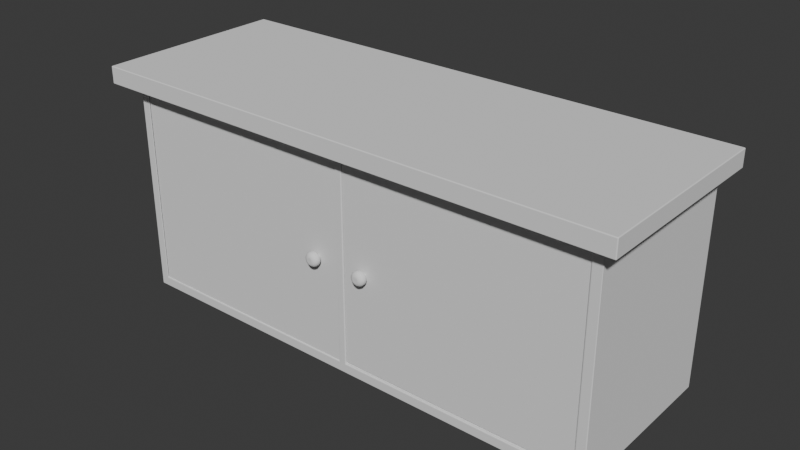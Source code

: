 # Source: CraftingStationBlockout.blend  (saved by Blender 4.2.66; exported with 4.5.12 LTS)
import bpy
from mathutils import Matrix  # noqa: F401  (used for matrix-valued properties, if any)

bpy.ops.wm.read_factory_settings(use_empty=True)
scene = bpy.context.scene
scene.name = 'Scene'

# ---- collections
col_collection = bpy.data.collections.new('Collection'); scene.collection.children.link(col_collection)

# ---- node groups
ng_smooth_by_angle = bpy.data.node_groups.new('Smooth by Angle', 'GeometryNodeTree')
_s = ng_smooth_by_angle.interface.new_socket(name='Mesh', in_out='OUTPUT', socket_type='NodeSocketGeometry')
_s = ng_smooth_by_angle.interface.new_socket(name='Mesh', in_out='INPUT', socket_type='NodeSocketGeometry')
_s = ng_smooth_by_angle.interface.new_socket(name='Angle', in_out='INPUT', socket_type='NodeSocketFloat')
_s.subtype = 'ANGLE'
_s.default_value = 0.5236
_s.min_value = 0.0
_s.max_value = 3.142
_s.description = 'Maximum face angle for smooth edges'
_s = ng_smooth_by_angle.interface.new_socket(name='Ignore Sharpness', in_out='INPUT', socket_type='NodeSocketBool')
_s.force_non_field = True
ng_smooth_by_angle.description = 'Set the sharpness of mesh edges based on the angle between the neighboring faces'
ng_smooth_by_angle.is_modifier = True
_N = ng_smooth_by_angle.nodes; _L = ng_smooth_by_angle.links
n0 = _N.new('GeometryNodeSetShadeSmooth'); n0.name = 'Set Shade Smooth'; n0.location = (120, -80)
n0.domain = 'EDGE'
n1 = _N.new('GeometryNodeSetShadeSmooth'); n1.name = 'Set Shade Smooth.001'; n1.location = (300, -80)
n2 = _N.new('NodeGroupOutput'); n2.name = 'Group Output'; n2.location = (480, -80)
n3 = _N.new('GeometryNodeInputMeshEdgeAngle'); n3.name = 'Edge Angle'; n3.location = (-440, -240)
n4 = _N.new('NodeGroupInput'); n4.name = 'Group Input'; n4.location = (-80, -80)
n5 = _N.new('GeometryNodeInputEdgeSmooth'); n5.name = 'Is Edge Smooth'; n5.location = (-260, -120)
n6 = _N.new('GeometryNodeInputShadeSmooth'); n6.name = 'Is Shade Smooth'; n6.location = (-440, -397)
n7 = _N.new('FunctionNodeCompare'); n7.name = 'Compare'; n7.location = (-260, -260)
n7.operation = 'LESS_EQUAL'
n7.inputs[6].default_value = (0.0, 0.0, 0.0, 0.0)
n7.inputs[7].default_value = (0.0, 0.0, 0.0, 0.0)
n8 = _N.new('FunctionNodeBooleanMath'); n8.name = 'Boolean Math.001'; n8.location = (-80, -260)
n9 = _N.new('NodeGroupInput'); n9.name = 'Group Input.001'; n9.location = (-440, -329)
n10 = _N.new('NodeGroupInput'); n10.name = 'Group Input.002'; n10.location = (-259, -189)
n11 = _N.new('FunctionNodeBooleanMath'); n11.name = 'Boolean Math'; n11.location = (-80, -149)
n11.operation = 'OR'
n12 = _N.new('FunctionNodeBooleanMath'); n12.name = 'Boolean Math.002'; n12.location = (-260, -380)
n12.operation = 'OR'
n13 = _N.new('NodeGroupInput'); n13.name = 'Group Input.003'; n13.location = (-440, -460)
_L.new(n3.outputs[0], n7.inputs[0])
_L.new(n1.outputs[0], n2.inputs[0])
_L.new(n9.outputs[1], n7.inputs[1])
_L.new(n7.outputs[0], n8.inputs[0])
_L.new(n4.outputs[0], n0.inputs[0])
_L.new(n0.outputs[0], n1.inputs[0])
_L.new(n8.outputs[0], n0.inputs[2])
_L.new(n10.outputs[2], n11.inputs[1])
_L.new(n5.outputs[0], n11.inputs[0])
_L.new(n11.outputs[0], n0.inputs[1])
_L.new(n13.outputs[2], n12.inputs[1])
_L.new(n6.outputs[0], n12.inputs[0])
_L.new(n12.outputs[0], n8.inputs[1])
n2.is_active_output = True

# ---- world
world_world = bpy.data.worlds.new('World'); scene.world = world_world
world_world.use_nodes = True; world_world.node_tree.nodes.clear()
_N = world_world.node_tree.nodes; _L = world_world.node_tree.links
n0 = _N.new('ShaderNodeOutputWorld'); n0.name = 'World Output'; n0.location = (300, 300)
n1 = _N.new('ShaderNodeBackground'); n1.name = 'Background'; n1.location = (10, 300)
n1.inputs[0].default_value = (0.05088, 0.05088, 0.05088, 1.0)
_L.new(n1.outputs[0], n0.inputs[0])
n0.is_active_output = True
world_world.color = (0.05088, 0.05088, 0.05088)
world_world.sun_shadow_jitter_overblur = 0.0

# ---- meshes
me_craftingstation = bpy.data.meshes.new('CraftingStation')
me_craftingstation.from_pydata([(-1.115, 0.04567, 0.4126), (-1.16, 1.086, 0.4126), (-1.16, -1.803e-08, -0.4126), (-1.16, 1.086, -0.4126), (1.115, 0.04567, 0.4126), (1.16, 1.086, 0.4126), (1.16, -1.803e-08, -0.4126), (1.16, 1.086, -0.4126), (-1.115, 0.9592, 0.4126), (-1.16, 1.005, -0.4126), (1.16, 1.005, -0.4126), (1.115, 0.9592, 0.4126), (-1.16, 1.005, 0.4956), (-1.16, 1.086, 0.4956), (1.16, 1.086, 0.4956), (1.16, 1.005, 0.4956), (1.16, 1.005, 0.4126), (1.16, 1.803e-08, 0.4126), (-1.16, 1.803e-08, 0.4126), (-1.16, 1.005, 0.4126), (-1.127, 0.0495, 0.3975), (1.103, 0.0495, 0.3975), (-1.127, 0.9631, 0.3975), (1.103, 0.9631, 0.3975), (0.01554, -1.803e-08, -0.4126), (-0.01894, -1.803e-08, -0.4126), (-0.01894, 1.086, -0.4126), (0.01554, 1.086, -0.4126), (-0.01894, 1.803e-08, 0.4126), (0.01554, 1.803e-08, 0.4126), (0.01554, 1.086, 0.4126), (-0.01894, 1.086, 0.4126), (0.01554, 1.005, 0.4126), (-0.01894, 1.005, 0.4126), (-0.01894, 1.005, -0.4126), (0.01554, 1.005, -0.4126), (0.01554, 1.086, 0.4956), (-0.01894, 1.086, 0.4956), (0.01554, 1.005, 0.4956), (-0.01894, 1.005, 0.4956), (-0.01894, 0.04567, 0.4126), (0.01554, 0.04567, 0.4126), (0.01554, 0.9592, 0.4126), (-0.01894, 0.9592, 0.4126), (-0.01894, 0.0495, 0.3975), (0.01554, 0.0495, 0.3975), (0.01554, 0.9631, 0.3975), (-0.01894, 0.9631, 0.3975), (-1.244, 1.005, 0.4956), (-1.244, 1.005, 0.4126), (-1.244, 1.086, 0.4126), (-1.244, 1.086, -0.4126), (1.244, 1.086, -0.4126), (1.244, 1.086, 0.4126), (1.244, 1.005, 0.4126), (1.244, 1.005, 0.4956), (1.244, 1.005, -0.4126), (-1.244, 1.005, -0.4126), (-1.244, 1.086, 0.4956), (1.244, 1.086, 0.4956), (-0.1233, 0.5149, 0.4002), (-0.1216, 0.5148, 0.4002), (-0.12, 0.5143, 0.4002), (-0.1185, 0.5135, 0.4002), (-0.1172, 0.5124, 0.4002), (-0.1161, 0.5111, 0.4002), (-0.1153, 0.5096, 0.4002), (-0.1148, 0.508, 0.4002), (-0.1146, 0.5063, 0.4002), (-0.1148, 0.5046, 0.4002), (-0.1153, 0.503, 0.4002), (-0.1161, 0.5015, 0.4002), (-0.1172, 0.5002, 0.4002), (-0.1185, 0.4991, 0.4002), (-0.12, 0.4983, 0.4002), (-0.1216, 0.4978, 0.4002), (-0.1233, 0.4976, 0.4002), (-0.125, 0.4978, 0.4002), (-0.1266, 0.4983, 0.4002), (-0.1281, 0.4991, 0.4002), (-0.1294, 0.5002, 0.4002), (-0.1305, 0.5015, 0.4002), (-0.1313, 0.503, 0.4002), (-0.1318, 0.5046, 0.4002), (-0.1319, 0.5063, 0.4002), (-0.1318, 0.508, 0.4002), (-0.1313, 0.5096, 0.4002), (-0.1305, 0.5111, 0.4002), (-0.1294, 0.5124, 0.4002), (-0.1323, 0.5281, 0.457), (-0.1281, 0.5135, 0.4002), (-0.1266, 0.5143, 0.4002), (-0.125, 0.5148, 0.4002), (-0.1233, 0.5149, 0.4256), (-0.1216, 0.5148, 0.4256), (-0.12, 0.5143, 0.4256), (-0.1185, 0.5135, 0.4256), (-0.1172, 0.5124, 0.4256), (-0.1161, 0.5111, 0.4256), (-0.1153, 0.5096, 0.4256), (-0.1148, 0.508, 0.4256), (-0.1146, 0.5063, 0.4256), (-0.1148, 0.5046, 0.4256), (-0.1153, 0.503, 0.4256), (-0.1161, 0.5015, 0.4256), (-0.1172, 0.5002, 0.4256), (-0.1185, 0.4991, 0.4256), (-0.12, 0.4983, 0.4256), (-0.1216, 0.4978, 0.4256), (-0.1233, 0.4976, 0.4256), (-0.125, 0.4978, 0.4256), (-0.1266, 0.4983, 0.4256), (-0.1281, 0.4991, 0.4256), (-0.1294, 0.5002, 0.4256), (-0.1305, 0.5015, 0.4256), (-0.1313, 0.503, 0.4256), (-0.1318, 0.5046, 0.4256), (-0.1319, 0.5063, 0.4256), (-0.1318, 0.508, 0.4256), (-0.1313, 0.5096, 0.4256), (-0.1305, 0.5111, 0.4256), (-0.1294, 0.5124, 0.4256), (-0.1281, 0.5135, 0.4256), (-0.1266, 0.5143, 0.4256), (-0.125, 0.5148, 0.4256), (-0.117, 0.5378, 0.4451), (-0.1233, 0.5384, 0.4451), (-0.111, 0.536, 0.4451), (-0.1054, 0.533, 0.4451), (-0.1005, 0.529, 0.4451), (-0.09652, 0.5242, 0.4451), (-0.09355, 0.5186, 0.4451), (-0.09172, 0.5126, 0.4451), (-0.0911, 0.5063, 0.4451), (-0.09172, 0.5, 0.4451), (-0.09355, 0.494, 0.4451), (-0.09652, 0.4884, 0.4451), (-0.1005, 0.4835, 0.4451), (-0.1054, 0.4795, 0.4451), (-0.111, 0.4766, 0.4451), (-0.117, 0.4747, 0.4451), (-0.1233, 0.4741, 0.4451), (-0.1295, 0.4747, 0.4451), (-0.1356, 0.4766, 0.4451), (-0.1411, 0.4795, 0.4451), (-0.146, 0.4835, 0.4451), (-0.15, 0.4884, 0.4451), (-0.153, 0.494, 0.4451), (-0.1548, 0.5, 0.4451), (-0.1554, 0.5063, 0.4451), (-0.1548, 0.5126, 0.4451), (-0.153, 0.5186, 0.4451), (-0.15, 0.5242, 0.4451), (-0.146, 0.529, 0.4451), (-0.1411, 0.533, 0.4451), (-0.1356, 0.536, 0.4451), (-0.1295, 0.5378, 0.4451), (-0.1291, 0.5203, 0.4614), (-0.1212, 0.5166, 0.4614), (-0.1192, 0.516, 0.4614), (-0.1342, 0.5326, 0.4527), (-0.1174, 0.515, 0.4614), (-0.1158, 0.5137, 0.4614), (-0.1145, 0.5121, 0.4614), (-0.1135, 0.5103, 0.4614), (-0.1129, 0.5083, 0.4614), (-0.1127, 0.5063, 0.4614), (-0.1129, 0.5042, 0.4614), (-0.1135, 0.5022, 0.4614), (-0.1145, 0.5004, 0.4614), (-0.1158, 0.4988, 0.4614), (-0.1174, 0.4975, 0.4614), (-0.1192, 0.4965, 0.4614), (-0.1212, 0.4959, 0.4614), (-0.1233, 0.4957, 0.4614), (-0.1253, 0.4959, 0.4614), (-0.1273, 0.4965, 0.4614), (-0.1291, 0.4975, 0.4614), (-0.1307, 0.4988, 0.4614), (-0.132, 0.5004, 0.4614), (-0.133, 0.5022, 0.4614), (-0.1336, 0.5042, 0.4614), (-0.1338, 0.5063, 0.4614), (-0.1336, 0.5083, 0.4614), (-0.133, 0.5103, 0.4614), (-0.132, 0.5121, 0.4614), (-0.1307, 0.5137, 0.4614), (-0.1291, 0.515, 0.4614), (-0.1273, 0.516, 0.4614), (-0.1253, 0.5166, 0.4614), (-0.147, 0.4905, 0.4527), (-0.1031, 0.4861, 0.4527), (-0.1074, 0.53, 0.4527), (-0.1391, 0.53, 0.4527), (-0.1434, 0.4861, 0.4527), (-0.09959, 0.4905, 0.4527), (-0.1124, 0.5326, 0.4527), (-0.1434, 0.5264, 0.4527), (-0.1391, 0.4826, 0.4527), (-0.09533, 0.5007, 0.4527), (-0.09696, 0.4954, 0.4527), (-0.1496, 0.5172, 0.4527), (-0.147, 0.5221, 0.4527), (-0.1233, 0.5348, 0.4527), (-0.1177, 0.5342, 0.4527), (-0.1288, 0.4783, 0.4527), (-0.1342, 0.48, 0.4527), (-0.1031, 0.5264, 0.4527), (-0.09959, 0.5221, 0.4527), (-0.09696, 0.5172, 0.4527), (-0.09533, 0.5118, 0.4527), (-0.09479, 0.5063, 0.4527), (-0.1074, 0.4826, 0.4527), (-0.1124, 0.48, 0.4527), (-0.1177, 0.4783, 0.4527), (-0.1233, 0.4778, 0.4527), (-0.1496, 0.4954, 0.4527), (-0.1512, 0.5007, 0.4527), (-0.1518, 0.5063, 0.4527), (-0.1512, 0.5118, 0.4527), (-0.1288, 0.5342, 0.4527), (-0.1429, 0.4932, 0.457), (-0.1066, 0.4896, 0.457), (-0.1102, 0.5259, 0.457), (-0.1364, 0.5259, 0.457), (-0.1399, 0.4896, 0.457), (-0.1037, 0.4932, 0.457), (-0.1143, 0.5281, 0.457), (-0.1399, 0.5229, 0.457), (-0.1364, 0.4867, 0.457), (-0.1002, 0.5017, 0.457), (-0.1015, 0.4973, 0.457), (-0.145, 0.5153, 0.457), (-0.1429, 0.5194, 0.457), (-0.1233, 0.5298, 0.457), (-0.1187, 0.5294, 0.457), (-0.1279, 0.4832, 0.457), (-0.1323, 0.4845, 0.457), (-0.1066, 0.5229, 0.457), (-0.1037, 0.5194, 0.457), (-0.1015, 0.5153, 0.457), (-0.1002, 0.5109, 0.457), (-0.0997, 0.5063, 0.457), (-0.1102, 0.4867, 0.457), (-0.1143, 0.4845, 0.457), (-0.1187, 0.4832, 0.457), (-0.1233, 0.4827, 0.457), (-0.145, 0.4973, 0.457), (-0.1464, 0.5017, 0.457), (-0.1468, 0.5063, 0.457), (-0.1464, 0.5109, 0.457), (-0.1279, 0.5294, 0.457), (-0.1233, 0.5168, 0.4614), (-0.1359, 0.4978, 0.4614), (-0.1125, 0.4955, 0.4614), (-0.1148, 0.5189, 0.4614), (-0.1317, 0.5189, 0.4614), (-0.134, 0.4955, 0.4614), (-0.1106, 0.4978, 0.4614), (-0.1174, 0.5203, 0.4614), (-0.134, 0.517, 0.4614), (-0.1317, 0.4936, 0.4614), (-0.1083, 0.5033, 0.4614), (-0.1092, 0.5005, 0.4614), (-0.1373, 0.5121, 0.4614), (-0.1359, 0.5147, 0.4614), (-0.1233, 0.5215, 0.4614), (-0.1203, 0.5212, 0.4614), (-0.1262, 0.4914, 0.4614), (-0.1291, 0.4922, 0.4614), (-0.1125, 0.517, 0.4614), (-0.1106, 0.5147, 0.4614), (-0.1092, 0.5121, 0.4614), (-0.1083, 0.5092, 0.4614), (-0.1081, 0.5063, 0.4614), (-0.1148, 0.4936, 0.4614), (-0.1174, 0.4922, 0.4614), (-0.1203, 0.4914, 0.4614), (-0.1233, 0.4911, 0.4614), (-0.1373, 0.5005, 0.4614), (-0.1382, 0.5033, 0.4614), (-0.1385, 0.5063, 0.4614), (-0.1382, 0.5092, 0.4614), (-0.1262, 0.5212, 0.4614), (-0.1233, 0.5384, 0.4323), (-0.1233, 0.5342, 0.4256), (-0.1233, 0.537, 0.4288), (-0.1178, 0.5336, 0.4256), (-0.117, 0.5378, 0.4323), (-0.1173, 0.5364, 0.4288), (-0.1126, 0.532, 0.4256), (-0.111, 0.536, 0.4323), (-0.1115, 0.5347, 0.4288), (-0.1078, 0.5295, 0.4256), (-0.1054, 0.533, 0.4323), (-0.1062, 0.5318, 0.4288), (-0.1036, 0.526, 0.4256), (-0.1005, 0.529, 0.4323), (-0.1015, 0.528, 0.4288), (-0.1001, 0.5218, 0.4256), (-0.09652, 0.5242, 0.4323), (-0.09771, 0.5234, 0.4288), (-0.0975, 0.5169, 0.4256), (-0.09355, 0.5186, 0.4323), (-0.09487, 0.518, 0.4288), (-0.09592, 0.5117, 0.4256), (-0.09172, 0.5126, 0.4323), (-0.09312, 0.5123, 0.4288), (-0.09538, 0.5063, 0.4256), (-0.0911, 0.5063, 0.4323), (-0.09253, 0.5063, 0.4288), (-0.09592, 0.5008, 0.4256), (-0.09172, 0.5, 0.4323), (-0.09312, 0.5003, 0.4288), (-0.0975, 0.4956, 0.4256), (-0.09355, 0.494, 0.4323), (-0.09487, 0.4945, 0.4288), (-0.1001, 0.4908, 0.4256), (-0.09652, 0.4884, 0.4323), (-0.09771, 0.4892, 0.4288), (-0.1036, 0.4866, 0.4256), (-0.1005, 0.4835, 0.4323), (-0.1015, 0.4845, 0.4288), (-0.1078, 0.4831, 0.4256), (-0.1054, 0.4795, 0.4323), (-0.1062, 0.4807, 0.4288), (-0.1126, 0.4805, 0.4256), (-0.111, 0.4766, 0.4323), (-0.1115, 0.4779, 0.4288), (-0.1178, 0.4789, 0.4256), (-0.117, 0.4747, 0.4323), (-0.1173, 0.4761, 0.4288), (-0.1233, 0.4784, 0.4256), (-0.1233, 0.4741, 0.4323), (-0.1233, 0.4755, 0.4288), (-0.1287, 0.4789, 0.4256), (-0.1295, 0.4747, 0.4323), (-0.1293, 0.4761, 0.4288), (-0.1339, 0.4805, 0.4256), (-0.1356, 0.4766, 0.4323), (-0.135, 0.4779, 0.4288), (-0.1388, 0.4831, 0.4256), (-0.1411, 0.4795, 0.4323), (-0.1404, 0.4807, 0.4288), (-0.143, 0.4866, 0.4256), (-0.146, 0.4835, 0.4323), (-0.145, 0.4845, 0.4288), (-0.1465, 0.4908, 0.4256), (-0.15, 0.4884, 0.4323), (-0.1488, 0.4892, 0.4288), (-0.149, 0.4956, 0.4256), (-0.153, 0.494, 0.4323), (-0.1517, 0.4945, 0.4288), (-0.1506, 0.5008, 0.4256), (-0.1548, 0.5, 0.4323), (-0.1534, 0.5003, 0.4288), (-0.1512, 0.5063, 0.4256), (-0.1554, 0.5063, 0.4323), (-0.154, 0.5063, 0.4288), (-0.1506, 0.5117, 0.4256), (-0.1548, 0.5126, 0.4323), (-0.1534, 0.5123, 0.4288), (-0.149, 0.5169, 0.4256), (-0.153, 0.5186, 0.4323), (-0.1517, 0.518, 0.4288), (-0.1465, 0.5218, 0.4256), (-0.15, 0.5242, 0.4323), (-0.1488, 0.5234, 0.4288), (-0.143, 0.526, 0.4256), (-0.146, 0.529, 0.4323), (-0.145, 0.528, 0.4288), (-0.1388, 0.5295, 0.4256), (-0.1411, 0.533, 0.4323), (-0.1404, 0.5318, 0.4288), (-0.1339, 0.532, 0.4256), (-0.1356, 0.536, 0.4323), (-0.135, 0.5347, 0.4288), (-0.1287, 0.5336, 0.4256), (-0.1295, 0.5378, 0.4323), (-0.1293, 0.5364, 0.4288), (-1.119, 0.04543, 0.408), (-1.119, 0.9591, 0.408), (-0.01776, 0.04543, 0.408), (-0.01776, 0.9591, 0.408), (-1.119, 0.04543, 0.3869), (-1.119, 0.9591, 0.3869), (-0.01776, 0.9591, 0.3869), (-0.01776, 0.04543, 0.3869), (0.1219, 0.5149, 0.4002), (0.1202, 0.5148, 0.4002), (0.1186, 0.5143, 0.4002), (0.1171, 0.5135, 0.4002), (0.1158, 0.5124, 0.4002), (0.1147, 0.5111, 0.4002), (0.1139, 0.5096, 0.4002), (0.1134, 0.508, 0.4002), (0.1133, 0.5063, 0.4002), (0.1134, 0.5046, 0.4002), (0.1139, 0.503, 0.4002), (0.1147, 0.5015, 0.4002), (0.1158, 0.5002, 0.4002), (0.1171, 0.4991, 0.4002), (0.1186, 0.4983, 0.4002), (0.1202, 0.4978, 0.4002), (0.1219, 0.4976, 0.4002), (0.1236, 0.4978, 0.4002), (0.1252, 0.4983, 0.4002), (0.1267, 0.4991, 0.4002), (0.128, 0.5002, 0.4002), (0.1291, 0.5015, 0.4002), (0.1299, 0.503, 0.4002), (0.1304, 0.5046, 0.4002), (0.1305, 0.5063, 0.4002), (0.1304, 0.508, 0.4002), (0.1299, 0.5096, 0.4002), (0.1291, 0.5111, 0.4002), (0.128, 0.5124, 0.4002), (0.1309, 0.5281, 0.457), (0.1267, 0.5135, 0.4002), (0.1252, 0.5143, 0.4002), (0.1236, 0.5148, 0.4002), (0.1219, 0.5149, 0.4256), (0.1202, 0.5148, 0.4256), (0.1186, 0.5143, 0.4256), (0.1171, 0.5135, 0.4256), (0.1158, 0.5124, 0.4256), (0.1147, 0.5111, 0.4256), (0.1139, 0.5096, 0.4256), (0.1134, 0.508, 0.4256), (0.1133, 0.5063, 0.4256), (0.1134, 0.5046, 0.4256), (0.1139, 0.503, 0.4256), (0.1147, 0.5015, 0.4256), (0.1158, 0.5002, 0.4256), (0.1171, 0.4991, 0.4256), (0.1186, 0.4983, 0.4256), (0.1202, 0.4978, 0.4256), (0.1219, 0.4976, 0.4256), (0.1236, 0.4978, 0.4256), (0.1252, 0.4983, 0.4256), (0.1267, 0.4991, 0.4256), (0.128, 0.5002, 0.4256), (0.1291, 0.5015, 0.4256), (0.1299, 0.503, 0.4256), (0.1304, 0.5046, 0.4256), (0.1305, 0.5063, 0.4256), (0.1304, 0.508, 0.4256), (0.1299, 0.5096, 0.4256), (0.1291, 0.5111, 0.4256), (0.128, 0.5124, 0.4256), (0.1267, 0.5135, 0.4256), (0.1252, 0.5143, 0.4256), (0.1236, 0.5148, 0.4256), (0.1156, 0.5378, 0.4451), (0.1219, 0.5384, 0.4451), (0.1096, 0.536, 0.4451), (0.104, 0.533, 0.4451), (0.09915, 0.529, 0.4451), (0.09515, 0.5242, 0.4451), (0.09218, 0.5186, 0.4451), (0.09035, 0.5126, 0.4451), (0.08973, 0.5063, 0.4451), (0.09035, 0.5, 0.4451), (0.09218, 0.494, 0.4451), (0.09515, 0.4884, 0.4451), (0.09915, 0.4835, 0.4451), (0.104, 0.4795, 0.4451), (0.1096, 0.4766, 0.4451), (0.1156, 0.4747, 0.4451), (0.1219, 0.4741, 0.4451), (0.1282, 0.4747, 0.4451), (0.1342, 0.4766, 0.4451), (0.1398, 0.4795, 0.4451), (0.1447, 0.4835, 0.4451), (0.1487, 0.4884, 0.4451), (0.1516, 0.494, 0.4451), (0.1535, 0.5, 0.4451), (0.1541, 0.5063, 0.4451), (0.1535, 0.5126, 0.4451), (0.1516, 0.5186, 0.4451), (0.1487, 0.5242, 0.4451), (0.1447, 0.529, 0.4451), (0.1398, 0.533, 0.4451), (0.1342, 0.536, 0.4451), (0.1282, 0.5378, 0.4451), (0.1277, 0.5203, 0.4614), (0.1198, 0.5166, 0.4614), (0.1179, 0.516, 0.4614), (0.1328, 0.5326, 0.4527), (0.116, 0.515, 0.4614), (0.1144, 0.5137, 0.4614), (0.1131, 0.5121, 0.4614), (0.1122, 0.5103, 0.4614), (0.1116, 0.5083, 0.4614), (0.1114, 0.5063, 0.4614), (0.1116, 0.5042, 0.4614), (0.1122, 0.5022, 0.4614), (0.1131, 0.5004, 0.4614), (0.1144, 0.4988, 0.4614), (0.116, 0.4975, 0.4614), (0.1179, 0.4965, 0.4614), (0.1198, 0.4959, 0.4614), (0.1219, 0.4957, 0.4614), (0.124, 0.4959, 0.4614), (0.1259, 0.4965, 0.4614), (0.1278, 0.4975, 0.4614), (0.1294, 0.4988, 0.4614), (0.1307, 0.5004, 0.4614), (0.1316, 0.5022, 0.4614), (0.1322, 0.5042, 0.4614), (0.1324, 0.5063, 0.4614), (0.1322, 0.5083, 0.4614), (0.1316, 0.5103, 0.4614), (0.1307, 0.5121, 0.4614), (0.1294, 0.5137, 0.4614), (0.1278, 0.515, 0.4614), (0.1259, 0.516, 0.4614), (0.124, 0.5166, 0.4614), (0.1456, 0.4905, 0.4527), (0.1018, 0.4861, 0.4527), (0.1061, 0.53, 0.4527), (0.1377, 0.53, 0.4527), (0.142, 0.4861, 0.4527), (0.09822, 0.4905, 0.4527), (0.111, 0.5326, 0.4527), (0.142, 0.5264, 0.4527), (0.1377, 0.4826, 0.4527), (0.09396, 0.5007, 0.4527), (0.09558, 0.4954, 0.4527), (0.1482, 0.5172, 0.4527), (0.1456, 0.5221, 0.4527), (0.1219, 0.5348, 0.4527), (0.1163, 0.5342, 0.4527), (0.1275, 0.4783, 0.4527), (0.1328, 0.48, 0.4527), (0.1018, 0.5264, 0.4527), (0.09822, 0.5221, 0.4527), (0.09558, 0.5172, 0.4527), (0.09396, 0.5118, 0.4527), (0.09342, 0.5063, 0.4527), (0.1061, 0.4826, 0.4527), (0.111, 0.48, 0.4527), (0.1163, 0.4783, 0.4527), (0.1219, 0.4778, 0.4527), (0.1482, 0.4954, 0.4527), (0.1498, 0.5007, 0.4527), (0.1504, 0.5063, 0.4527), (0.1498, 0.5118, 0.4527), (0.1275, 0.5342, 0.4527), (0.1415, 0.4932, 0.457), (0.1052, 0.4896, 0.457), (0.1088, 0.5259, 0.457), (0.135, 0.5259, 0.457), (0.1386, 0.4896, 0.457), (0.1023, 0.4932, 0.457), (0.1129, 0.5281, 0.457), (0.1386, 0.5229, 0.457), (0.135, 0.4867, 0.457), (0.09878, 0.5017, 0.457), (0.1001, 0.4973, 0.457), (0.1437, 0.5153, 0.457), (0.1415, 0.5194, 0.457), (0.1219, 0.5298, 0.457), (0.1173, 0.5294, 0.457), (0.1265, 0.4832, 0.457), (0.1309, 0.4845, 0.457), (0.1052, 0.5229, 0.457), (0.1023, 0.5194, 0.457), (0.1001, 0.5153, 0.457), (0.09878, 0.5109, 0.457), (0.09833, 0.5063, 0.457), (0.1088, 0.4867, 0.457), (0.1129, 0.4845, 0.457), (0.1173, 0.4832, 0.457), (0.1219, 0.4827, 0.457), (0.1437, 0.4973, 0.457), (0.145, 0.5017, 0.457), (0.1455, 0.5063, 0.457), (0.145, 0.5109, 0.457), (0.1265, 0.5294, 0.457), (0.1219, 0.5168, 0.4614), (0.1346, 0.4978, 0.4614), (0.1111, 0.4955, 0.4614), (0.1134, 0.5189, 0.4614), (0.1304, 0.5189, 0.4614), (0.1327, 0.4955, 0.4614), (0.1092, 0.4978, 0.4614), (0.1161, 0.5203, 0.4614), (0.1327, 0.517, 0.4614), (0.1304, 0.4936, 0.4614), (0.107, 0.5033, 0.4614), (0.1078, 0.5005, 0.4614), (0.136, 0.5121, 0.4614), (0.1346, 0.5147, 0.4614), (0.1219, 0.5215, 0.4614), (0.1189, 0.5212, 0.4614), (0.1249, 0.4914, 0.4614), (0.1277, 0.4922, 0.4614), (0.1111, 0.517, 0.4614), (0.1092, 0.5147, 0.4614), (0.1078, 0.5121, 0.4614), (0.107, 0.5092, 0.4614), (0.1067, 0.5063, 0.4614), (0.1134, 0.4936, 0.4614), (0.1161, 0.4922, 0.4614), (0.1189, 0.4914, 0.4614), (0.1219, 0.4911, 0.4614), (0.136, 0.5005, 0.4614), (0.1368, 0.5033, 0.4614), (0.1371, 0.5063, 0.4614), (0.1368, 0.5092, 0.4614), (0.1249, 0.5212, 0.4614), (0.1219, 0.5384, 0.4323), (0.1219, 0.5342, 0.4256), (0.1219, 0.537, 0.4288), (0.1165, 0.5336, 0.4256), (0.1156, 0.5378, 0.4323), (0.1159, 0.5364, 0.4288), (0.1112, 0.532, 0.4256), (0.1096, 0.536, 0.4323), (0.1101, 0.5347, 0.4288), (0.1064, 0.5295, 0.4256), (0.104, 0.533, 0.4323), (0.1048, 0.5318, 0.4288), (0.1022, 0.526, 0.4256), (0.09915, 0.529, 0.4323), (0.1002, 0.528, 0.4288), (0.09871, 0.5218, 0.4256), (0.09515, 0.5242, 0.4323), (0.09634, 0.5234, 0.4288), (0.09613, 0.5169, 0.4256), (0.09218, 0.5186, 0.4323), (0.0935, 0.518, 0.4288), (0.09455, 0.5117, 0.4256), (0.09035, 0.5126, 0.4323), (0.09175, 0.5123, 0.4288), (0.09401, 0.5063, 0.4256), (0.08973, 0.5063, 0.4323), (0.09116, 0.5063, 0.4288), (0.09455, 0.5008, 0.4256), (0.09035, 0.5, 0.4323), (0.09175, 0.5003, 0.4288), (0.09613, 0.4956, 0.4256), (0.09218, 0.494, 0.4323), (0.0935, 0.4945, 0.4288), (0.09871, 0.4908, 0.4256), (0.09515, 0.4884, 0.4323), (0.09634, 0.4892, 0.4288), (0.1022, 0.4866, 0.4256), (0.09915, 0.4835, 0.4323), (0.1002, 0.4845, 0.4288), (0.1064, 0.4831, 0.4256), (0.104, 0.4795, 0.4323), (0.1048, 0.4807, 0.4288), (0.1112, 0.4805, 0.4256), (0.1096, 0.4766, 0.4323), (0.1101, 0.4779, 0.4288), (0.1165, 0.4789, 0.4256), (0.1156, 0.4747, 0.4323), (0.1159, 0.4761, 0.4288), (0.1219, 0.4784, 0.4256), (0.1219, 0.4741, 0.4323), (0.1219, 0.4755, 0.4288), (0.1273, 0.4789, 0.4256), (0.1282, 0.4747, 0.4323), (0.1279, 0.4761, 0.4288), (0.1326, 0.4805, 0.4256), (0.1342, 0.4766, 0.4323), (0.1337, 0.4779, 0.4288), (0.1374, 0.4831, 0.4256), (0.1398, 0.4795, 0.4323), (0.139, 0.4807, 0.4288), (0.1416, 0.4866, 0.4256), (0.1447, 0.4835, 0.4323), (0.1436, 0.4845, 0.4288), (0.1451, 0.4908, 0.4256), (0.1487, 0.4884, 0.4323), (0.1475, 0.4892, 0.4288), (0.1477, 0.4956, 0.4256), (0.1516, 0.494, 0.4323), (0.1503, 0.4945, 0.4288), (0.1493, 0.5008, 0.4256), (0.1535, 0.5, 0.4323), (0.1521, 0.5003, 0.4288), (0.1498, 0.5063, 0.4256), (0.1541, 0.5063, 0.4323), (0.1526, 0.5063, 0.4288), (0.1493, 0.5117, 0.4256), (0.1535, 0.5126, 0.4323), (0.1521, 0.5123, 0.4288), (0.1477, 0.5169, 0.4256), (0.1516, 0.5186, 0.4323), (0.1503, 0.518, 0.4288), (0.1451, 0.5218, 0.4256), (0.1487, 0.5242, 0.4323), (0.1475, 0.5234, 0.4288), (0.1416, 0.526, 0.4256), (0.1447, 0.529, 0.4323), (0.1436, 0.528, 0.4288), (0.1374, 0.5295, 0.4256), (0.1398, 0.533, 0.4323), (0.139, 0.5318, 0.4288), (0.1326, 0.532, 0.4256), (0.1342, 0.536, 0.4323), (0.1337, 0.5347, 0.4288), (0.1273, 0.5336, 0.4256), (0.1282, 0.5378, 0.4323), (0.1279, 0.5364, 0.4288), (1.118, 0.0535, 0.408), (1.118, 0.9591, 0.408), (0.01639, 0.0535, 0.408), (0.01639, 0.9591, 0.408), (1.118, 0.0535, 0.3869), (1.118, 0.9591, 0.3869), (0.01639, 0.9591, 0.3869), (0.01639, 0.0535, 0.3869)], [], [(24, 6, 17, 29), (26, 3, 1, 31), (6, 10, 16, 17), (24, 35, 10, 6), (18, 19, 9, 2), (32, 16, 15, 38), (39, 37, 13, 12), (31, 1, 13, 37), (11, 4, 17, 16), (40, 0, 18, 28), (0, 8, 19, 18), (42, 11, 16, 32), (8, 0, 20, 22), (4, 11, 23, 21), (43, 8, 22, 47), (41, 4, 21, 45), (47, 22, 20, 44), (23, 46, 45, 21), (40, 41, 42, 43), (0, 40, 44, 20), (40, 43, 47, 44), (11, 42, 46, 23), (41, 45, 46, 42), (8, 43, 33, 19), (43, 42, 32, 33), (4, 41, 29, 17), (41, 40, 28, 29), (5, 30, 36, 14), (30, 31, 37, 36), (15, 14, 36, 38), (38, 36, 37, 39), (27, 35, 34, 26), (7, 10, 35, 27), (19, 33, 39, 12), (33, 32, 38, 39), (2, 9, 34, 25), (25, 34, 35, 24), (7, 27, 30, 5), (27, 26, 31, 30), (2, 25, 28, 18), (25, 24, 29, 28), (3, 9, 57, 51), (14, 15, 55, 59), (26, 34, 9, 3), (13, 1, 50, 58), (1, 3, 51, 50), (59, 55, 54, 53), (53, 54, 56, 52), (49, 50, 51, 57), (48, 58, 50, 49), (15, 16, 54, 55), (5, 14, 59, 53), (9, 19, 49, 57), (12, 13, 58, 48), (19, 12, 48, 49), (7, 5, 53, 52), (16, 10, 56, 54), (10, 7, 52, 56), (333, 141, 142, 336), (336, 142, 143, 339), (137, 136, 195, 191), (112, 111, 338, 341), (150, 149, 218, 219), (136, 135, 200, 195), (339, 143, 144, 342), (149, 148, 217, 218), (342, 144, 145, 345), (135, 134, 199, 200), (345, 145, 146, 348), (148, 147, 216, 217), (134, 133, 211, 199), (348, 146, 147, 351), (147, 146, 190, 216), (351, 147, 148, 354), (133, 132, 210, 211), (354, 148, 149, 357), (146, 145, 194, 190), (132, 131, 209, 210), (357, 149, 150, 360), (145, 144, 198, 194), (360, 150, 151, 363), (131, 130, 208, 209), (363, 151, 152, 366), (95, 94, 287, 290), (144, 143, 206, 198), (366, 152, 153, 369), (126, 156, 220, 203), (130, 129, 207, 208), (288, 125, 127, 291), (143, 142, 205, 206), (60, 61, 62, 63, 64, 65, 66, 67, 68, 69, 70, 71, 72, 73, 74, 75, 76, 77, 78, 79, 80, 81, 82, 83, 84, 85, 86, 87, 88, 90, 91, 92), (92, 124, 93, 60), (91, 123, 124, 92), (90, 122, 123, 91), (88, 121, 122, 90), (87, 120, 121, 88), (86, 119, 120, 87), (85, 118, 119, 86), (84, 117, 118, 85), (83, 116, 117, 84), (82, 115, 116, 83), (81, 114, 115, 82), (80, 113, 114, 81), (79, 112, 113, 80), (78, 111, 112, 79), (77, 110, 111, 78), (76, 109, 110, 77), (75, 108, 109, 76), (74, 107, 108, 75), (73, 106, 107, 74), (72, 105, 106, 73), (71, 104, 105, 72), (70, 103, 104, 71), (69, 102, 103, 70), (68, 101, 102, 69), (67, 100, 101, 68), (66, 99, 100, 67), (65, 98, 99, 66), (64, 97, 98, 65), (63, 96, 97, 64), (62, 95, 96, 63), (61, 94, 95, 62), (60, 93, 94, 61), (378, 156, 126, 284), (96, 95, 290, 293), (294, 128, 129, 297), (97, 96, 293, 296), (98, 97, 296, 299), (99, 98, 299, 302), (100, 99, 302, 305), (101, 100, 305, 308), (102, 101, 308, 311), (103, 102, 311, 314), (104, 103, 314, 317), (105, 104, 317, 320), (106, 105, 320, 323), (107, 106, 323, 326), (108, 107, 326, 329), (109, 108, 329, 332), (110, 109, 332, 335), (111, 110, 335, 338), (113, 112, 341, 344), (114, 113, 344, 347), (115, 114, 347, 350), (116, 115, 350, 353), (117, 116, 353, 356), (118, 117, 356, 359), (119, 118, 359, 362), (120, 119, 362, 365), (121, 120, 365, 368), (122, 121, 368, 371), (372, 154, 155, 375), (123, 122, 371, 374), (124, 123, 374, 377), (94, 93, 285, 287), (156, 155, 160, 220), (330, 140, 141, 333), (129, 128, 192, 207), (142, 141, 215, 205), (327, 139, 140, 330), (155, 154, 193, 160), (324, 138, 139, 327), (128, 127, 196, 192), (321, 137, 138, 324), (141, 140, 214, 215), (154, 153, 197, 193), (318, 136, 137, 321), (127, 125, 204, 196), (315, 135, 136, 318), (312, 134, 135, 315), (140, 139, 213, 214), (153, 152, 202, 197), (309, 133, 134, 312), (139, 138, 212, 213), (306, 132, 133, 309), (303, 131, 132, 306), (152, 151, 201, 202), (284, 126, 125, 288), (125, 126, 203, 204), (300, 130, 131, 303), (138, 137, 191, 212), (297, 129, 130, 300), (375, 155, 156, 378), (291, 127, 128, 294), (151, 150, 219, 201), (369, 153, 154, 372), (179, 180, 279, 253), (217, 216, 247, 248), (199, 211, 242, 230), (216, 190, 221, 247), (211, 210, 241, 242), (190, 194, 225, 221), (210, 209, 240, 241), (194, 198, 229, 225), (209, 208, 239, 240), (198, 206, 237, 229), (203, 220, 251, 234), (208, 207, 238, 239), (206, 205, 236, 237), (220, 160, 89, 251), (207, 192, 223, 238), (205, 215, 246, 236), (160, 193, 224, 89), (192, 196, 227, 223), (215, 214, 245, 246), (193, 197, 228, 224), (196, 204, 235, 227), (214, 213, 244, 245), (197, 202, 233, 228), (204, 203, 234, 235), (213, 212, 243, 244), (202, 201, 232, 233), (212, 191, 222, 243), (201, 219, 250, 232), (191, 195, 226, 222), (219, 218, 249, 250), (195, 200, 231, 226), (218, 217, 248, 249), (200, 199, 230, 231), (232, 250, 282, 264), (222, 226, 258, 254), (250, 249, 281, 282), (226, 231, 263, 258), (249, 248, 280, 281), (231, 230, 262, 263), (248, 247, 279, 280), (230, 242, 274, 262), (247, 221, 253, 279), (242, 241, 273, 274), (221, 225, 257, 253), (241, 240, 272, 273), (225, 229, 261, 257), (240, 239, 271, 272), (229, 237, 269, 261), (234, 251, 283, 266), (239, 238, 270, 271), (237, 236, 268, 269), (251, 89, 157, 283), (238, 223, 255, 270), (236, 246, 278, 268), (89, 224, 256, 157), (223, 227, 259, 255), (246, 245, 277, 278), (224, 228, 260, 256), (227, 235, 267, 259), (245, 244, 276, 277), (228, 233, 265, 260), (235, 234, 266, 267), (244, 243, 275, 276), (233, 232, 264, 265), (243, 222, 254, 275), (170, 171, 275, 254), (161, 162, 270, 255), (187, 188, 157, 256), (178, 179, 253, 257), (169, 170, 254, 258), (159, 161, 255, 259), (186, 187, 256, 260), (177, 178, 257, 261), (168, 169, 258, 263), (158, 159, 259, 267), (185, 186, 260, 265), (176, 177, 261, 269), (167, 168, 263, 262), (184, 185, 265, 264), (252, 158, 267, 266), (158, 252, 189, 188, 187, 186, 185, 184, 183, 182, 181, 180, 179, 178, 177, 176, 175, 174, 173, 172, 171, 170, 169, 168, 167, 166, 165, 164, 163, 162, 161, 159), (175, 176, 269, 268), (188, 189, 283, 157), (162, 163, 271, 270), (171, 172, 276, 275), (180, 181, 280, 279), (189, 252, 266, 283), (163, 164, 272, 271), (172, 173, 277, 276), (181, 182, 281, 280), (164, 165, 273, 272), (173, 174, 278, 277), (182, 183, 282, 281), (165, 166, 274, 273), (174, 175, 268, 278), (183, 184, 264, 282), (166, 167, 262, 274), (378, 284, 286, 379), (379, 286, 285, 377), (375, 378, 379, 376), (376, 379, 377, 374), (372, 375, 376, 373), (373, 376, 374, 371), (369, 372, 373, 370), (370, 373, 371, 368), (366, 369, 370, 367), (367, 370, 368, 365), (363, 366, 367, 364), (364, 367, 365, 362), (360, 363, 364, 361), (361, 364, 362, 359), (357, 360, 361, 358), (358, 361, 359, 356), (354, 357, 358, 355), (355, 358, 356, 353), (351, 354, 355, 352), (352, 355, 353, 350), (348, 351, 352, 349), (349, 352, 350, 347), (345, 348, 349, 346), (346, 349, 347, 344), (342, 345, 346, 343), (343, 346, 344, 341), (339, 342, 343, 340), (340, 343, 341, 338), (336, 339, 340, 337), (337, 340, 338, 335), (333, 336, 337, 334), (334, 337, 335, 332), (330, 333, 334, 331), (331, 334, 332, 329), (327, 330, 331, 328), (328, 331, 329, 326), (324, 327, 328, 325), (325, 328, 326, 323), (321, 324, 325, 322), (322, 325, 323, 320), (318, 321, 322, 319), (319, 322, 320, 317), (315, 318, 319, 316), (316, 319, 317, 314), (312, 315, 316, 313), (313, 316, 314, 311), (309, 312, 313, 310), (310, 313, 311, 308), (306, 309, 310, 307), (307, 310, 308, 305), (303, 306, 307, 304), (304, 307, 305, 302), (300, 303, 304, 301), (301, 304, 302, 299), (297, 300, 301, 298), (298, 301, 299, 296), (294, 297, 298, 295), (295, 298, 296, 293), (291, 294, 295, 292), (292, 295, 293, 290), (288, 291, 292, 289), (289, 292, 290, 287), (284, 288, 289, 286), (286, 289, 287, 285), (93, 124, 377, 285), (383, 381, 380, 382), (386, 387, 384, 385), (381, 385, 384, 380), (382, 387, 386, 383), (383, 386, 385, 381), (380, 384, 387, 382), (661, 664, 470, 469), (664, 667, 471, 470), (465, 519, 523, 464), (440, 669, 666, 439), (478, 547, 546, 477), (464, 523, 528, 463), (667, 670, 472, 471), (477, 546, 545, 476), (670, 673, 473, 472), (463, 528, 527, 462), (673, 676, 474, 473), (476, 545, 544, 475), (462, 527, 539, 461), (676, 679, 475, 474), (475, 544, 518, 474), (679, 682, 476, 475), (461, 539, 538, 460), (682, 685, 477, 476), (474, 518, 522, 473), (460, 538, 537, 459), (685, 688, 478, 477), (473, 522, 526, 472), (688, 691, 479, 478), (459, 537, 536, 458), (691, 694, 480, 479), (423, 618, 615, 422), (472, 526, 534, 471), (694, 697, 481, 480), (454, 531, 548, 484), (458, 536, 535, 457), (616, 619, 455, 453), (471, 534, 533, 470), (388, 420, 419, 418, 416, 415, 414, 413, 412, 411, 410, 409, 408, 407, 406, 405, 404, 403, 402, 401, 400, 399, 398, 397, 396, 395, 394, 393, 392, 391, 390, 389), (420, 388, 421, 452), (419, 420, 452, 451), (418, 419, 451, 450), (416, 418, 450, 449), (415, 416, 449, 448), (414, 415, 448, 447), (413, 414, 447, 446), (412, 413, 446, 445), (411, 412, 445, 444), (410, 411, 444, 443), (409, 410, 443, 442), (408, 409, 442, 441), (407, 408, 441, 440), (406, 407, 440, 439), (405, 406, 439, 438), (404, 405, 438, 437), (403, 404, 437, 436), (402, 403, 436, 435), (401, 402, 435, 434), (400, 401, 434, 433), (399, 400, 433, 432), (398, 399, 432, 431), (397, 398, 431, 430), (396, 397, 430, 429), (395, 396, 429, 428), (394, 395, 428, 427), (393, 394, 427, 426), (392, 393, 426, 425), (391, 392, 425, 424), (390, 391, 424, 423), (389, 390, 423, 422), (388, 389, 422, 421), (706, 612, 454, 484), (424, 621, 618, 423), (622, 625, 457, 456), (425, 624, 621, 424), (426, 627, 624, 425), (427, 630, 627, 426), (428, 633, 630, 427), (429, 636, 633, 428), (430, 639, 636, 429), (431, 642, 639, 430), (432, 645, 642, 431), (433, 648, 645, 432), (434, 651, 648, 433), (435, 654, 651, 434), (436, 657, 654, 435), (437, 660, 657, 436), (438, 663, 660, 437), (439, 666, 663, 438), (441, 672, 669, 440), (442, 675, 672, 441), (443, 678, 675, 442), (444, 681, 678, 443), (445, 684, 681, 444), (446, 687, 684, 445), (447, 690, 687, 446), (448, 693, 690, 447), (449, 696, 693, 448), (450, 699, 696, 449), (700, 703, 483, 482), (451, 702, 699, 450), (452, 705, 702, 451), (422, 615, 613, 421), (484, 548, 488, 483), (658, 661, 469, 468), (457, 535, 520, 456), (470, 533, 543, 469), (655, 658, 468, 467), (483, 488, 521, 482), (652, 655, 467, 466), (456, 520, 524, 455), (649, 652, 466, 465), (469, 543, 542, 468), (482, 521, 525, 481), (646, 649, 465, 464), (455, 524, 532, 453), (643, 646, 464, 463), (640, 643, 463, 462), (468, 542, 541, 467), (481, 525, 530, 480), (637, 640, 462, 461), (467, 541, 540, 466), (634, 637, 461, 460), (631, 634, 460, 459), (480, 530, 529, 479), (612, 616, 453, 454), (453, 532, 531, 454), (628, 631, 459, 458), (466, 540, 519, 465), (625, 628, 458, 457), (703, 706, 484, 483), (619, 622, 456, 455), (479, 529, 547, 478), (697, 700, 482, 481), (507, 581, 607, 508), (545, 576, 575, 544), (527, 558, 570, 539), (544, 575, 549, 518), (539, 570, 569, 538), (518, 549, 553, 522), (538, 569, 568, 537), (522, 553, 557, 526), (537, 568, 567, 536), (526, 557, 565, 534), (531, 562, 579, 548), (536, 567, 566, 535), (534, 565, 564, 533), (548, 579, 417, 488), (535, 566, 551, 520), (533, 564, 574, 543), (488, 417, 552, 521), (520, 551, 555, 524), (543, 574, 573, 542), (521, 552, 556, 525), (524, 555, 563, 532), (542, 573, 572, 541), (525, 556, 561, 530), (532, 563, 562, 531), (541, 572, 571, 540), (530, 561, 560, 529), (540, 571, 550, 519), (529, 560, 578, 547), (519, 550, 554, 523), (547, 578, 577, 546), (523, 554, 559, 528), (546, 577, 576, 545), (528, 559, 558, 527), (560, 592, 610, 578), (550, 582, 586, 554), (578, 610, 609, 577), (554, 586, 591, 559), (577, 609, 608, 576), (559, 591, 590, 558), (576, 608, 607, 575), (558, 590, 602, 570), (575, 607, 581, 549), (570, 602, 601, 569), (549, 581, 585, 553), (569, 601, 600, 568), (553, 585, 589, 557), (568, 600, 599, 567), (557, 589, 597, 565), (562, 594, 611, 579), (567, 599, 598, 566), (565, 597, 596, 564), (579, 611, 485, 417), (566, 598, 583, 551), (564, 596, 606, 574), (417, 485, 584, 552), (551, 583, 587, 555), (574, 606, 605, 573), (552, 584, 588, 556), (555, 587, 595, 563), (573, 605, 604, 572), (556, 588, 593, 561), (563, 595, 594, 562), (572, 604, 603, 571), (561, 593, 592, 560), (571, 603, 582, 550), (498, 582, 603, 499), (489, 583, 598, 490), (515, 584, 485, 516), (506, 585, 581, 507), (497, 586, 582, 498), (487, 587, 583, 489), (514, 588, 584, 515), (505, 589, 585, 506), (496, 591, 586, 497), (486, 595, 587, 487), (513, 593, 588, 514), (504, 597, 589, 505), (495, 590, 591, 496), (512, 592, 593, 513), (580, 594, 595, 486), (486, 487, 489, 490, 491, 492, 493, 494, 495, 496, 497, 498, 499, 500, 501, 502, 503, 504, 505, 506, 507, 508, 509, 510, 511, 512, 513, 514, 515, 516, 517, 580), (503, 596, 597, 504), (516, 485, 611, 517), (490, 598, 599, 491), (499, 603, 604, 500), (508, 607, 608, 509), (517, 611, 594, 580), (491, 599, 600, 492), (500, 604, 605, 501), (509, 608, 609, 510), (492, 600, 601, 493), (501, 605, 606, 502), (510, 609, 610, 511), (493, 601, 602, 494), (502, 606, 596, 503), (511, 610, 592, 512), (494, 602, 590, 495), (706, 707, 614, 612), (707, 705, 613, 614), (703, 704, 707, 706), (704, 702, 705, 707), (700, 701, 704, 703), (701, 699, 702, 704), (697, 698, 701, 700), (698, 696, 699, 701), (694, 695, 698, 697), (695, 693, 696, 698), (691, 692, 695, 694), (692, 690, 693, 695), (688, 689, 692, 691), (689, 687, 690, 692), (685, 686, 689, 688), (686, 684, 687, 689), (682, 683, 686, 685), (683, 681, 684, 686), (679, 680, 683, 682), (680, 678, 681, 683), (676, 677, 680, 679), (677, 675, 678, 680), (673, 674, 677, 676), (674, 672, 675, 677), (670, 671, 674, 673), (671, 669, 672, 674), (667, 668, 671, 670), (668, 666, 669, 671), (664, 665, 668, 667), (665, 663, 666, 668), (661, 662, 665, 664), (662, 660, 663, 665), (658, 659, 662, 661), (659, 657, 660, 662), (655, 656, 659, 658), (656, 654, 657, 659), (652, 653, 656, 655), (653, 651, 654, 656), (649, 650, 653, 652), (650, 648, 651, 653), (646, 647, 650, 649), (647, 645, 648, 650), (643, 644, 647, 646), (644, 642, 645, 647), (640, 641, 644, 643), (641, 639, 642, 644), (637, 638, 641, 640), (638, 636, 639, 641), (634, 635, 638, 637), (635, 633, 636, 638), (631, 632, 635, 634), (632, 630, 633, 635), (628, 629, 632, 631), (629, 627, 630, 632), (625, 626, 629, 628), (626, 624, 627, 629), (622, 623, 626, 625), (623, 621, 624, 626), (619, 620, 623, 622), (620, 618, 621, 623), (616, 617, 620, 619), (617, 615, 618, 620), (612, 614, 617, 616), (614, 613, 615, 617), (421, 613, 705, 452), (711, 710, 708, 709), (714, 713, 712, 715), (709, 708, 712, 713), (710, 711, 714, 715), (711, 709, 713, 714), (708, 710, 715, 712)])
me_craftingstation.polygons.foreach_set('use_smooth', [True] * 650)
_uv = me_craftingstation.uv_layers.new(name='UVMap')
_uv.uv.foreach_set('vector', [0.2917, 0.5, 0.375, 0.5, 0.375, 0.75, 0.2917, 0.75, 0.7917, 0.5, 0.875, 0.5, 0.875, 0.75, 0.7917, 0.75, 0.375, 0.5, 0.5915, 0.5, 0.5915, 0.75, 0.375, 0.75, 0.375, 0.4167, 0.5915, 0.4167, 0.5915, 0.5, 0.375, 0.5, 0.375, 0.0, 0.5915, 0.0, 0.5915, 0.25, 0.375, 0.25, 0.5915, 0.8333, 0.5915, 0.75, 0.5915, 0.75, 0.5915, 0.8333, 0.5915, 0.9167, 0.625, 0.9167, 0.625, 1.0, 0.5915, 1.0, 0.7917, 0.75, 0.875, 0.75, 0.875, 0.75, 0.7917, 0.75, 0.5817, 0.7549, 0.3848, 0.7549, 0.375, 0.75, 0.5915, 0.75, 0.3848, 0.915, 0.3848, 0.9951, 0.375, 1.0, 0.375, 0.9167, 0.3848, 0.9951, 0.5817, 0.9951, 0.5915, 1.0, 0.375, 1.0, 0.5817, 0.835, 0.5817, 0.7549, 0.5915, 0.75, 0.5915, 0.8333, 0.5817, 0.9951, 0.3848, 0.9951, 0.3848, 0.9951, 0.5817, 0.9951, 0.3848, 0.7549, 0.5817, 0.7549, 0.5817, 0.7549, 0.3848, 0.7549, 0.5817, 0.915, 0.5817, 0.9951, 0.5817, 0.9951, 0.5817, 0.915, 0.3848, 0.835, 0.3848, 0.7549, 0.3848, 0.7549, 0.3848, 0.835, 0.5817, 0.915, 0.5817, 0.9951, 0.3848, 0.9951, 0.3848, 0.915, 0.5817, 0.7549, 0.5817, 0.835, 0.3848, 0.835, 0.3848, 0.7549, 0.3848, 0.915, 0.3848, 0.835, 0.5817, 0.835, 0.5817, 0.915, 0.3848, 0.9951, 0.3848, 0.915, 0.3848, 0.915, 0.3848, 0.9951, 0.3848, 0.915, 0.5817, 0.915, 0.5817, 0.915, 0.3848, 0.915, 0.5817, 0.7549, 0.5817, 0.835, 0.5817, 0.835, 0.5817, 0.7549, 0.3848, 0.835, 0.3848, 0.835, 0.5817, 0.835, 0.5817, 0.835, 0.5817, 0.9951, 0.5817, 0.915, 0.5915, 0.9167, 0.5915, 1.0, 0.5817, 0.915, 0.5817, 0.835, 0.5915, 0.8333, 0.5915, 0.9167, 0.3848, 0.7549, 0.3848, 0.835, 0.375, 0.8333, 0.375, 0.75, 0.3848, 0.835, 0.3848, 0.915, 0.375, 0.9167, 0.375, 0.8333, 0.625, 0.75, 0.7083, 0.75, 0.7083, 0.75, 0.625, 0.75, 0.7083, 0.75, 0.7917, 0.75, 0.7917, 0.75, 0.7083, 0.75, 0.5915, 0.75, 0.625, 0.75, 0.625, 0.8333, 0.5915, 0.8333, 0.5915, 0.8333, 0.625, 0.8333, 0.625, 0.9167, 0.5915, 0.9167, 0.7083, 0.5, 0.5915, 0.4167, 0.5915, 0.3333, 0.7917, 0.5, 0.625, 0.5, 0.5915, 0.5, 0.5915, 0.4167, 0.7083, 0.5, 0.5915, 1.0, 0.5915, 0.9167, 0.5915, 0.9167, 0.5915, 1.0, 0.5915, 0.9167, 0.5915, 0.8333, 0.5915, 0.8333, 0.5915, 0.9167, 0.375, 0.25, 0.5915, 0.25, 0.5915, 0.3333, 0.375, 0.3333, 0.375, 0.3333, 0.5915, 0.3333, 0.5915, 0.4167, 0.375, 0.4167, 0.625, 0.5, 0.7083, 0.5, 0.7083, 0.75, 0.625, 0.75, 0.7083, 0.5, 0.7917, 0.5, 0.7917, 0.75, 0.7083, 0.75, 0.125, 0.5, 0.2083, 0.5, 0.2083, 0.75, 0.125, 0.75, 0.2083, 0.5, 0.2917, 0.5, 0.2917, 0.75, 0.2083, 0.75, 0.875, 0.5, 0.5915, 0.25, 0.5915, 0.25, 0.875, 0.5, 0.625, 0.75, 0.5915, 0.75, 0.5915, 0.75, 0.625, 0.75, 0.7917, 0.5, 0.5915, 0.3333, 0.5915, 0.25, 0.875, 0.5, 0.875, 0.75, 0.875, 0.75, 0.875, 0.75, 0.875, 0.75, 0.875, 0.75, 0.875, 0.5, 0.875, 0.5, 0.875, 0.75, 0.625, 0.75, 0.5915, 0.75, 0.5915, 0.75, 0.625, 0.75, 0.625, 0.75, 0.5915, 0.75, 0.5915, 0.5, 0.625, 0.5, 0.5915, 0.0, 0.875, 0.75, 0.875, 0.5, 0.5915, 0.25, 0.5915, 1.0, 0.875, 0.75, 0.875, 0.75, 0.5915, 1.0, 0.5915, 0.75, 0.5915, 0.75, 0.5915, 0.75, 0.5915, 0.75, 0.625, 0.75, 0.625, 0.75, 0.625, 0.75, 0.625, 0.75, 0.5915, 0.25, 0.5915, 0.0, 0.5915, 0.0, 0.5915, 0.25, 0.5915, 1.0, 0.625, 1.0, 0.625, 1.0, 0.5915, 1.0, 0.5915, 1.0, 0.5915, 1.0, 0.5915, 1.0, 0.5915, 1.0, 0.625, 0.5, 0.625, 0.75, 0.625, 0.75, 0.625, 0.5, 0.5915, 0.75, 0.5915, 0.5, 0.5915, 0.5, 0.5915, 0.75, 0.5915, 0.5, 0.625, 0.5, 0.625, 0.5, 0.5915, 0.5, 0.5, 0.8365, 0.5, 1.0, 0.4688, 1.0, 0.4688, 0.8365, 0.4688, 0.8365, 0.4688, 1.0, 0.4375, 1.0, 0.4375, 0.8365, 0.625, 1.0, 0.6562, 1.0, 0.6562, 1.0, 0.625, 1.0, 0.4062, 0.75, 0.4375, 0.75, 0.4375, 0.75, 0.4063, 0.75, 0.2188, 1.0, 0.25, 1.0, 0.25, 1.0, 0.2188, 1.0, 0.6562, 1.0, 0.6875, 1.0, 0.6875, 1.0, 0.6562, 1.0, 0.4375, 0.8365, 0.4375, 1.0, 0.4062, 1.0, 0.4062, 0.8365, 0.25, 1.0, 0.2812, 1.0, 0.2812, 1.0, 0.25, 1.0, 0.4062, 0.8365, 0.4062, 1.0, 0.375, 1.0, 0.375, 0.8365, 0.6875, 1.0, 0.7188, 1.0, 0.7188, 1.0, 0.6875, 1.0, 0.375, 0.8365, 0.375, 1.0, 0.3438, 1.0, 0.3438, 0.8365, 0.2812, 1.0, 0.3125, 1.0, 0.3125, 1.0, 0.2812, 1.0, 0.7188, 1.0, 0.75, 1.0, 0.75, 1.0, 0.7188, 1.0, 0.3438, 0.8365, 0.3438, 1.0, 0.3125, 1.0, 0.3125, 0.8365, 0.3125, 1.0, 0.3438, 1.0, 0.3438, 1.0, 0.3125, 1.0, 0.3125, 0.8365, 0.3125, 1.0, 0.2812, 1.0, 0.2812, 0.8365, 0.75, 1.0, 0.7812, 1.0, 0.7812, 1.0, 0.75, 1.0, 0.2812, 0.8365, 0.2812, 1.0, 0.25, 1.0, 0.25, 0.8365, 0.3438, 1.0, 0.375, 1.0, 0.375, 1.0, 0.3438, 1.0, 0.7812, 1.0, 0.8125, 1.0, 0.8125, 1.0, 0.7812, 1.0, 0.25, 0.8365, 0.25, 1.0, 0.2188, 1.0, 0.2188, 0.8365, 0.375, 1.0, 0.4062, 1.0, 0.4062, 1.0, 0.375, 1.0, 0.2188, 0.8365, 0.2188, 1.0, 0.1875, 1.0, 0.1875, 0.8365, 0.8125, 1.0, 0.8438, 1.0, 0.8438, 1.0, 0.8125, 1.0, 0.1875, 0.8365, 0.1875, 1.0, 0.1562, 1.0, 0.1562, 0.8365, 0.9375, 0.75, 0.9688, 0.75, 0.9688, 0.75, 0.9375, 0.75, 0.4062, 1.0, 0.4375, 1.0, 0.4375, 1.0, 0.4062, 1.0, 0.1562, 0.8365, 0.1562, 1.0, 0.125, 1.0, 0.125, 0.8365, 0.0, 1.0, 0.03125, 1.0, 0.03125, 1.0, 0.0, 1.0, 0.8438, 1.0, 0.875, 1.0, 0.875, 1.0, 0.8438, 1.0, 0.9688, 0.8365, 0.9688, 1.0, 0.9375, 1.0, 0.9375, 0.8365, 0.4375, 1.0, 0.4688, 1.0, 0.4688, 1.0, 0.4375, 1.0, 0.75, 0.49, 0.7968, 0.4854, 0.8418, 0.4717, 0.8833, 0.4496, 0.9197, 0.4197, 0.9496, 0.3833, 0.9717, 0.3418, 0.9854, 0.2968, 0.99, 0.25, 0.9854, 0.2032, 0.9717, 0.1582, 0.9496, 0.1167, 0.9197, 0.08029, 0.8833, 0.05045, 0.8418, 0.02827, 0.7968, 0.01461, 0.75, 0.01, 0.7032, 0.01461, 0.6582, 0.02827, 0.6167, 0.05045, 0.5803, 0.08029, 0.5504, 0.1167, 0.5283, 0.1582, 0.5146, 0.2032, 0.51, 0.25, 0.5146, 0.2968, 0.5283, 0.3418, 0.5504, 0.3833, 0.5803, 0.4197, 0.6167, 0.4496, 0.6582, 0.4717, 0.7032, 0.4854, 0.03125, 0.5, 0.03125, 0.75, 0.0, 0.75, 0.0, 0.5, 0.0625, 0.5, 0.0625, 0.75, 0.03125, 0.75, 0.03125, 0.5, 0.09375, 0.5, 0.09375, 0.75, 0.0625, 0.75, 0.0625, 0.5, 0.125, 0.5, 0.125, 0.75, 0.09375, 0.75, 0.09375, 0.5, 0.1562, 0.5, 0.1562, 0.75, 0.125, 0.75, 0.125, 0.5, 0.1875, 0.5, 0.1875, 0.75, 0.1562, 0.75, 0.1562, 0.5, 0.2188, 0.5, 0.2188, 0.75, 0.1875, 0.75, 0.1875, 0.5, 0.25, 0.5, 0.25, 0.75, 0.2188, 0.75, 0.2188, 0.5, 0.2812, 0.5, 0.2812, 0.75, 0.25, 0.75, 0.25, 0.5, 0.3125, 0.5, 0.3125, 0.75, 0.2812, 0.75, 0.2812, 0.5, 0.3438, 0.5, 0.3438, 0.75, 0.3125, 0.75, 0.3125, 0.5, 0.375, 0.5, 0.375, 0.75, 0.3438, 0.75, 0.3438, 0.5, 0.4062, 0.5, 0.4062, 0.75, 0.375, 0.75, 0.375, 0.5, 0.4375, 0.5, 0.4375, 0.75, 0.4062, 0.75, 0.4062, 0.5, 0.4688, 0.5, 0.4688, 0.75, 0.4375, 0.75, 0.4375, 0.5, 0.5, 0.5, 0.5, 0.75, 0.4688, 0.75, 0.4688, 0.5, 0.5312, 0.5, 0.5312, 0.75, 0.5, 0.75, 0.5, 0.5, 0.5625, 0.5, 0.5625, 0.75, 0.5312, 0.75, 0.5312, 0.5, 0.5938, 0.5, 0.5938, 0.75, 0.5625, 0.75, 0.5625, 0.5, 0.625, 0.5, 0.625, 0.75, 0.5938, 0.75, 0.5938, 0.5, 0.6562, 0.5, 0.6562, 0.75, 0.625, 0.75, 0.625, 0.5, 0.6875, 0.5, 0.6875, 0.75, 0.6562, 0.75, 0.6562, 0.5, 0.7188, 0.5, 0.7188, 0.75, 0.6875, 0.75, 0.6875, 0.5, 0.75, 0.5, 0.75, 0.75, 0.7188, 0.75, 0.7188, 0.5, 0.7812, 0.5, 0.7812, 0.75, 0.75, 0.75, 0.75, 0.5, 0.8125, 0.5, 0.8125, 0.75, 0.7812, 0.75, 0.7812, 0.5, 0.8438, 0.5, 0.8438, 0.75, 0.8125, 0.75, 0.8125, 0.5, 0.875, 0.5, 0.875, 0.75, 0.8438, 0.75, 0.8438, 0.5, 0.9062, 0.5, 0.9062, 0.75, 0.875, 0.75, 0.875, 0.5, 0.9375, 0.5, 0.9375, 0.75, 0.9062, 0.75, 0.9062, 0.5, 0.9688, 0.5, 0.9688, 0.75, 0.9375, 0.75, 0.9375, 0.5, 1.0, 0.5, 1.0, 0.75, 0.9688, 0.75, 0.9688, 0.5, 0.03125, 0.8365, 0.03125, 1.0, 0.0, 1.0, 0.0, 0.8365, 0.9062, 0.75, 0.9375, 0.75, 0.9375, 0.75, 0.9062, 0.75, 0.9062, 0.8365, 0.9062, 1.0, 0.875, 1.0, 0.875, 0.8365, 0.875, 0.75, 0.9062, 0.75, 0.9062, 0.75, 0.875, 0.75, 0.8438, 0.75, 0.875, 0.75, 0.875, 0.75, 0.8438, 0.75, 0.8125, 0.75, 0.8438, 0.75, 0.8438, 0.75, 0.8125, 0.75, 0.7812, 0.75, 0.8125, 0.75, 0.8125, 0.75, 0.7813, 0.75, 0.75, 0.75, 0.7812, 0.75, 0.7812, 0.75, 0.75, 0.75, 0.7188, 0.75, 0.75, 0.75, 0.75, 0.75, 0.7188, 0.75, 0.6875, 0.75, 0.7188, 0.75, 0.7188, 0.75, 0.6875, 0.75, 0.6562, 0.75, 0.6875, 0.75, 0.6875, 0.75, 0.6562, 0.75, 0.625, 0.75, 0.6562, 0.75, 0.6562, 0.75, 0.625, 0.75, 0.5938, 0.75, 0.625, 0.75, 0.625, 0.75, 0.5938, 0.75, 0.5625, 0.75, 0.5938, 0.75, 0.5938, 0.75, 0.5625, 0.75, 0.5312, 0.75, 0.5625, 0.75, 0.5625, 0.75, 0.5312, 0.75, 0.5, 0.75, 0.5312, 0.75, 0.5312, 0.75, 0.5, 0.75, 0.4688, 0.75, 0.5, 0.75, 0.5, 0.75, 0.4688, 0.75, 0.4375, 0.75, 0.4688, 0.75, 0.4688, 0.75, 0.4375, 0.75, 0.375, 0.75, 0.4062, 0.75, 0.4062, 0.75, 0.375, 0.75, 0.3438, 0.75, 0.375, 0.75, 0.375, 0.75, 0.3438, 0.75, 0.3125, 0.75, 0.3438, 0.75, 0.3438, 0.75, 0.3125, 0.75, 0.2812, 0.75, 0.3125, 0.75, 0.3125, 0.75, 0.2812, 0.75, 0.25, 0.75, 0.2812, 0.75, 0.2812, 0.75, 0.25, 0.75, 0.2188, 0.75, 0.25, 0.75, 0.25, 0.75, 0.2188, 0.75, 0.1875, 0.75, 0.2188, 0.75, 0.2188, 0.75, 0.1875, 0.75, 0.1562, 0.75, 0.1875, 0.75, 0.1875, 0.75, 0.1562, 0.75, 0.125, 0.75, 0.1562, 0.75, 0.1562, 0.75, 0.125, 0.75, 0.09375, 0.75, 0.125, 0.75, 0.125, 0.75, 0.09375, 0.75, 0.09375, 0.8365, 0.09375, 1.0, 0.0625, 1.0, 0.0625, 0.8365, 0.0625, 0.75, 0.09375, 0.75, 0.09375, 0.75, 0.0625, 0.75, 0.03125, 0.75, 0.0625, 0.75, 0.0625, 0.75, 0.03125, 0.75, 0.9688, 0.75, 1.0, 0.75, 1.0, 0.75, 0.9688, 0.75, 0.03125, 1.0, 0.0625, 1.0, 0.0625, 1.0, 0.03125, 1.0, 0.5312, 0.8365, 0.5312, 1.0, 0.5, 1.0, 0.5, 0.8365, 0.875, 1.0, 0.9062, 1.0, 0.9062, 1.0, 0.875, 1.0, 0.4688, 1.0, 0.5, 1.0, 0.5, 1.0, 0.4688, 1.0, 0.5625, 0.8365, 0.5625, 1.0, 0.5312, 1.0, 0.5312, 0.8365, 0.0625, 1.0, 0.09375, 1.0, 0.09375, 1.0, 0.0625, 1.0, 0.5938, 0.8365, 0.5938, 1.0, 0.5625, 1.0, 0.5625, 0.8365, 0.9062, 1.0, 0.9375, 1.0, 0.9375, 1.0, 0.9062, 1.0, 0.625, 0.8365, 0.625, 1.0, 0.5938, 1.0, 0.5938, 0.8365, 0.5, 1.0, 0.5312, 1.0, 0.5312, 1.0, 0.5, 1.0, 0.09375, 1.0, 0.125, 1.0, 0.125, 1.0, 0.09375, 1.0, 0.6562, 0.8365, 0.6562, 1.0, 0.625, 1.0, 0.625, 0.8365, 0.9375, 1.0, 0.9688, 1.0, 0.9688, 1.0, 0.9375, 1.0, 0.6875, 0.8365, 0.6875, 1.0, 0.6562, 1.0, 0.6562, 0.8365, 0.7188, 0.8365, 0.7188, 1.0, 0.6875, 1.0, 0.6875, 0.8365, 0.5312, 1.0, 0.5625, 1.0, 0.5625, 1.0, 0.5312, 1.0, 0.125, 1.0, 0.1562, 1.0, 0.1562, 1.0, 0.125, 1.0, 0.75, 0.8365, 0.75, 1.0, 0.7188, 1.0, 0.7188, 0.8365, 0.5625, 1.0, 0.5938, 1.0, 0.5938, 1.0, 0.5625, 1.0, 0.7812, 0.8365, 0.7812, 1.0, 0.75, 1.0, 0.75, 0.8365, 0.8125, 0.8365, 0.8125, 1.0, 0.7812, 1.0, 0.7812, 0.8365, 0.1562, 1.0, 0.1875, 1.0, 0.1875, 1.0, 0.1562, 1.0, 1.0, 0.8365, 1.0, 1.0, 0.9688, 1.0, 0.9688, 0.8365, 0.9688, 1.0, 1.0, 1.0, 1.0, 1.0, 0.9688, 1.0, 0.8438, 0.8365, 0.8438, 1.0, 0.8125, 1.0, 0.8125, 0.8365, 0.5938, 1.0, 0.625, 1.0, 0.625, 1.0, 0.5938, 1.0, 0.875, 0.8365, 0.875, 1.0, 0.8438, 1.0, 0.8438, 0.8365, 0.0625, 0.8365, 0.0625, 1.0, 0.03125, 1.0, 0.03125, 0.8365, 0.9375, 0.8365, 0.9375, 1.0, 0.9062, 1.0, 0.9062, 0.8365, 0.1875, 1.0, 0.2188, 1.0, 0.2188, 1.0, 0.1875, 1.0, 0.125, 0.8365, 0.125, 1.0, 0.09375, 1.0, 0.09375, 0.8365, 0.05045, 0.1167, 0.02827, 0.1582, 0.02827, 0.1582, 0.05045, 0.1167, 0.2812, 1.0, 0.3125, 1.0, 0.3125, 1.0, 0.2812, 1.0, 0.7188, 1.0, 0.75, 1.0, 0.75, 1.0, 0.7188, 1.0, 0.3125, 1.0, 0.3438, 1.0, 0.3438, 1.0, 0.3125, 1.0, 0.75, 1.0, 0.7812, 1.0, 0.7812, 1.0, 0.75, 1.0, 0.3438, 1.0, 0.375, 1.0, 0.375, 1.0, 0.3438, 1.0, 0.7812, 1.0, 0.8125, 1.0, 0.8125, 1.0, 0.7812, 1.0, 0.375, 1.0, 0.4062, 1.0, 0.4062, 1.0, 0.375, 1.0, 0.8125, 1.0, 0.8438, 1.0, 0.8438, 1.0, 0.8125, 1.0, 0.4062, 1.0, 0.4375, 1.0, 0.4375, 1.0, 0.4062, 1.0, 0.0, 1.0, 0.03125, 1.0, 0.03125, 1.0, 0.0, 1.0, 0.8438, 1.0, 0.875, 1.0, 0.875, 1.0, 0.8438, 1.0, 0.4375, 1.0, 0.4688, 1.0, 0.4688, 1.0, 0.4375, 1.0, 0.03125, 1.0, 0.0625, 1.0, 0.0625, 1.0, 0.03125, 1.0, 0.875, 1.0, 0.9062, 1.0, 0.9062, 1.0, 0.875, 1.0, 0.4688, 1.0, 0.5, 1.0, 0.5, 1.0, 0.4688, 1.0, 0.0625, 1.0, 0.09375, 1.0, 0.09375, 1.0, 0.0625, 1.0, 0.9062, 1.0, 0.9375, 1.0, 0.9375, 1.0, 0.9062, 1.0, 0.5, 1.0, 0.5312, 1.0, 0.5312, 1.0, 0.5, 1.0, 0.09375, 1.0, 0.125, 1.0, 0.125, 1.0, 0.09375, 1.0, 0.9375, 1.0, 0.9688, 1.0, 0.9688, 1.0, 0.9375, 1.0, 0.5312, 1.0, 0.5625, 1.0, 0.5625, 1.0, 0.5312, 1.0, 0.125, 1.0, 0.1562, 1.0, 0.1562, 1.0, 0.125, 1.0, 0.9688, 1.0, 1.0, 1.0, 1.0, 1.0, 0.9688, 1.0, 0.5625, 1.0, 0.5938, 1.0, 0.5938, 1.0, 0.5625, 1.0, 0.1562, 1.0, 0.1875, 1.0, 0.1875, 1.0, 0.1562, 1.0, 0.5938, 1.0, 0.625, 1.0, 0.625, 1.0, 0.5938, 1.0, 0.1875, 1.0, 0.2188, 1.0, 0.2188, 1.0, 0.1875, 1.0, 0.625, 1.0, 0.6562, 1.0, 0.6562, 1.0, 0.625, 1.0, 0.2188, 1.0, 0.25, 1.0, 0.25, 1.0, 0.2188, 1.0, 0.6562, 1.0, 0.6875, 1.0, 0.6875, 1.0, 0.6562, 1.0, 0.25, 1.0, 0.2812, 1.0, 0.2812, 1.0, 0.25, 1.0, 0.6875, 1.0, 0.7188, 1.0, 0.7188, 1.0, 0.6875, 1.0, 0.1875, 1.0, 0.2188, 1.0, 0.2188, 1.0, 0.1875, 1.0, 0.625, 1.0, 0.6562, 1.0, 0.6562, 1.0, 0.625, 1.0, 0.2188, 1.0, 0.25, 1.0, 0.25, 1.0, 0.2188, 1.0, 0.6562, 1.0, 0.6875, 1.0, 0.6875, 1.0, 0.6562, 1.0, 0.25, 1.0, 0.2812, 1.0, 0.2812, 1.0, 0.25, 1.0, 0.6875, 1.0, 0.7188, 1.0, 0.7188, 1.0, 0.6875, 1.0, 0.2812, 1.0, 0.3125, 1.0, 0.3125, 1.0, 0.2812, 1.0, 0.7188, 1.0, 0.75, 1.0, 0.75, 1.0, 0.7188, 1.0, 0.3125, 1.0, 0.3438, 1.0, 0.3438, 1.0, 0.3125, 1.0, 0.75, 1.0, 0.7812, 1.0, 0.7812, 1.0, 0.75, 1.0, 0.3438, 1.0, 0.375, 1.0, 0.375, 1.0, 0.3438, 1.0, 0.7812, 1.0, 0.8125, 1.0, 0.8125, 1.0, 0.7812, 1.0, 0.375, 1.0, 0.4062, 1.0, 0.4062, 1.0, 0.375, 1.0, 0.8125, 1.0, 0.8438, 1.0, 0.8438, 1.0, 0.8125, 1.0, 0.4062, 1.0, 0.4375, 1.0, 0.4375, 1.0, 0.4062, 1.0, 0.0, 1.0, 0.03125, 1.0, 0.03125, 1.0, 0.0, 1.0, 0.8438, 1.0, 0.875, 1.0, 0.875, 1.0, 0.8438, 1.0, 0.4375, 1.0, 0.4688, 1.0, 0.4688, 1.0, 0.4375, 1.0, 0.03125, 1.0, 0.0625, 1.0, 0.0625, 1.0, 0.03125, 1.0, 0.875, 1.0, 0.9062, 1.0, 0.9062, 1.0, 0.875, 1.0, 0.4688, 1.0, 0.5, 1.0, 0.5, 1.0, 0.4688, 1.0, 0.0625, 1.0, 0.09375, 1.0, 0.09375, 1.0, 0.0625, 1.0, 0.9062, 1.0, 0.9375, 1.0, 0.9375, 1.0, 0.9062, 1.0, 0.5, 1.0, 0.5312, 1.0, 0.5312, 1.0, 0.5, 1.0, 0.09375, 1.0, 0.125, 1.0, 0.125, 1.0, 0.09375, 1.0, 0.9375, 1.0, 0.9688, 1.0, 0.9688, 1.0, 0.9375, 1.0, 0.5312, 1.0, 0.5625, 1.0, 0.5625, 1.0, 0.5312, 1.0, 0.125, 1.0, 0.1562, 1.0, 0.1562, 1.0, 0.125, 1.0, 0.9688, 1.0, 1.0, 1.0, 1.0, 1.0, 0.9688, 1.0, 0.5625, 1.0, 0.5938, 1.0, 0.5938, 1.0, 0.5625, 1.0, 0.1562, 1.0, 0.1875, 1.0, 0.1875, 1.0, 0.1562, 1.0, 0.5938, 1.0, 0.625, 1.0, 0.625, 1.0, 0.5938, 1.0, 0.4197, 0.08029, 0.3833, 0.05045, 0.3833, 0.05045, 0.4197, 0.08029, 0.3833, 0.4496, 0.4197, 0.4197, 0.4197, 0.4197, 0.3833, 0.4496, 0.1167, 0.4496, 0.1582, 0.4717, 0.1582, 0.4717, 0.1167, 0.4496, 0.08029, 0.08029, 0.05045, 0.1167, 0.05045, 0.1167, 0.08029, 0.08029, 0.4496, 0.1167, 0.4197, 0.08029, 0.4197, 0.08029, 0.4496, 0.1167, 0.3418, 0.4717, 0.3833, 0.4496, 0.3833, 0.4496, 0.3418, 0.4717, 0.08029, 0.4197, 0.1167, 0.4496, 0.1167, 0.4496, 0.08029, 0.4197, 0.1167, 0.05045, 0.08029, 0.08029, 0.08029, 0.08029, 0.1167, 0.05045, 0.4717, 0.1582, 0.4496, 0.1167, 0.4496, 0.1167, 0.4717, 0.1582, 0.2968, 0.4854, 0.3418, 0.4717, 0.3418, 0.4717, 0.2968, 0.4854, 0.05045, 0.3833, 0.08029, 0.4197, 0.08029, 0.4197, 0.05045, 0.3833, 0.1582, 0.02827, 0.1167, 0.05045, 0.1167, 0.05045, 0.1582, 0.02827, 0.4854, 0.2032, 0.4717, 0.1582, 0.4717, 0.1582, 0.4854, 0.2032, 0.02827, 0.3418, 0.05045, 0.3833, 0.05045, 0.3833, 0.02827, 0.3418, 0.25, 0.49, 0.2968, 0.4854, 0.2968, 0.4854, 0.25, 0.49, 0.2968, 0.4854, 0.25, 0.49, 0.2032, 0.4854, 0.1582, 0.4717, 0.1167, 0.4496, 0.08029, 0.4197, 0.05045, 0.3833, 0.02827, 0.3418, 0.01461, 0.2968, 0.01, 0.25, 0.01461, 0.2032, 0.02827, 0.1582, 0.05045, 0.1167, 0.08029, 0.08029, 0.1167, 0.05045, 0.1582, 0.02827, 0.2032, 0.01461, 0.25, 0.01, 0.2968, 0.01461, 0.3418, 0.02827, 0.3833, 0.05045, 0.4197, 0.08029, 0.4496, 0.1167, 0.4717, 0.1582, 0.4854, 0.2032, 0.49, 0.25, 0.4854, 0.2968, 0.4717, 0.3418, 0.4496, 0.3833, 0.4197, 0.4197, 0.3833, 0.4496, 0.3418, 0.4717, 0.2032, 0.01461, 0.1582, 0.02827, 0.1582, 0.02827, 0.2032, 0.01461, 0.1582, 0.4717, 0.2032, 0.4854, 0.2032, 0.4854, 0.1582, 0.4717, 0.4197, 0.4197, 0.4496, 0.3833, 0.4496, 0.3833, 0.4197, 0.4197, 0.3833, 0.05045, 0.3418, 0.02827, 0.3418, 0.02827, 0.3833, 0.05045, 0.02827, 0.1582, 0.01461, 0.2032, 0.01461, 0.2032, 0.02827, 0.1582, 0.2032, 0.4854, 0.25, 0.49, 0.25, 0.49, 0.2032, 0.4854, 0.4496, 0.3833, 0.4717, 0.3418, 0.4717, 0.3418, 0.4496, 0.3833, 0.3418, 0.02827, 0.2968, 0.01461, 0.2968, 0.01461, 0.3418, 0.02827, 0.01461, 0.2032, 0.01, 0.25, 0.01, 0.25, 0.01461, 0.2032, 0.4717, 0.3418, 0.4854, 0.2968, 0.4854, 0.2968, 0.4717, 0.3418, 0.2968, 0.01461, 0.25, 0.01, 0.25, 0.01, 0.2968, 0.01461, 0.01, 0.25, 0.01461, 0.2968, 0.01461, 0.2968, 0.01, 0.25, 0.4854, 0.2968, 0.49, 0.25, 0.49, 0.25, 0.4854, 0.2968, 0.25, 0.01, 0.2032, 0.01461, 0.2032, 0.01461, 0.25, 0.01, 0.01461, 0.2968, 0.02827, 0.3418, 0.02827, 0.3418, 0.01461, 0.2968, 0.49, 0.25, 0.4854, 0.2032, 0.4854, 0.2032, 0.49, 0.25, 0.03125, 0.8365, 0.0, 0.8365, 0.0009665, 0.75, 0.03125, 0.75, 0.03125, 0.75, 0.0009665, 0.75, 0.0, 0.75, 0.03125, 0.75, 0.0625, 0.8365, 0.03125, 0.8365, 0.03125, 0.75, 0.0625, 0.75, 0.0625, 0.75, 0.03125, 0.75, 0.03125, 0.75, 0.0625, 0.75, 0.09375, 0.8365, 0.0625, 0.8365, 0.0625, 0.75, 0.09375, 0.75, 0.09375, 0.75, 0.0625, 0.75, 0.0625, 0.75, 0.09375, 0.75, 0.125, 0.8365, 0.09375, 0.8365, 0.09375, 0.75, 0.125, 0.75, 0.125, 0.75, 0.09375, 0.75, 0.09375, 0.75, 0.125, 0.75, 0.1562, 0.8365, 0.125, 0.8365, 0.125, 0.75, 0.1563, 0.75, 0.1563, 0.75, 0.125, 0.75, 0.125, 0.75, 0.1562, 0.75, 0.1875, 0.8365, 0.1562, 0.8365, 0.1563, 0.75, 0.1875, 0.75, 0.1875, 0.75, 0.1563, 0.75, 0.1562, 0.75, 0.1875, 0.75, 0.2188, 0.8365, 0.1875, 0.8365, 0.1875, 0.75, 0.2188, 0.75, 0.2188, 0.75, 0.1875, 0.75, 0.1875, 0.75, 0.2188, 0.75, 0.25, 0.8365, 0.2188, 0.8365, 0.2188, 0.75, 0.25, 0.75, 0.25, 0.75, 0.2188, 0.75, 0.2188, 0.75, 0.25, 0.75, 0.2812, 0.8365, 0.25, 0.8365, 0.25, 0.75, 0.2813, 0.75, 0.2813, 0.75, 0.25, 0.75, 0.25, 0.75, 0.2812, 0.75, 0.3125, 0.8365, 0.2812, 0.8365, 0.2813, 0.75, 0.3125, 0.75, 0.3125, 0.75, 0.2813, 0.75, 0.2812, 0.75, 0.3125, 0.75, 0.3438, 0.8365, 0.3125, 0.8365, 0.3125, 0.75, 0.3438, 0.75, 0.3438, 0.75, 0.3125, 0.75, 0.3125, 0.75, 0.3438, 0.75, 0.375, 0.8365, 0.3438, 0.8365, 0.3438, 0.75, 0.375, 0.75, 0.375, 0.75, 0.3438, 0.75, 0.3438, 0.75, 0.375, 0.75, 0.4062, 0.8365, 0.375, 0.8365, 0.375, 0.75, 0.4063, 0.75, 0.4063, 0.75, 0.375, 0.75, 0.375, 0.75, 0.4062, 0.75, 0.4375, 0.8365, 0.4062, 0.8365, 0.4063, 0.75, 0.4375, 0.75, 0.4375, 0.75, 0.4063, 0.75, 0.4063, 0.75, 0.4375, 0.75, 0.4688, 0.8365, 0.4375, 0.8365, 0.4375, 0.75, 0.4688, 0.75, 0.4688, 0.75, 0.4375, 0.75, 0.4375, 0.75, 0.4688, 0.75, 0.5, 0.8365, 0.4688, 0.8365, 0.4688, 0.75, 0.5, 0.75, 0.5, 0.75, 0.4688, 0.75, 0.4688, 0.75, 0.5, 0.75, 0.5312, 0.8365, 0.5, 0.8365, 0.5, 0.75, 0.5312, 0.75, 0.5312, 0.75, 0.5, 0.75, 0.5, 0.75, 0.5312, 0.75, 0.5625, 0.8365, 0.5312, 0.8365, 0.5312, 0.75, 0.5625, 0.75, 0.5625, 0.75, 0.5312, 0.75, 0.5312, 0.75, 0.5625, 0.75, 0.5938, 0.8365, 0.5625, 0.8365, 0.5625, 0.75, 0.5938, 0.75, 0.5938, 0.75, 0.5625, 0.75, 0.5625, 0.75, 0.5938, 0.75, 0.625, 0.8365, 0.5938, 0.8365, 0.5938, 0.75, 0.625, 0.75, 0.625, 0.75, 0.5938, 0.75, 0.5938, 0.75, 0.625, 0.75, 0.6562, 0.8365, 0.625, 0.8365, 0.625, 0.75, 0.6562, 0.75, 0.6562, 0.75, 0.625, 0.75, 0.625, 0.75, 0.6562, 0.75, 0.6875, 0.8365, 0.6562, 0.8365, 0.6562, 0.75, 0.6875, 0.75, 0.6875, 0.75, 0.6562, 0.75, 0.6562, 0.75, 0.6875, 0.75, 0.7188, 0.8365, 0.6875, 0.8365, 0.6875, 0.75, 0.7187, 0.75, 0.7187, 0.75, 0.6875, 0.75, 0.6875, 0.75, 0.7188, 0.75, 0.75, 0.8365, 0.7188, 0.8365, 0.7187, 0.75, 0.75, 0.75, 0.75, 0.75, 0.7187, 0.75, 0.7188, 0.75, 0.75, 0.75, 0.7812, 0.8365, 0.75, 0.8365, 0.75, 0.75, 0.7812, 0.75, 0.7812, 0.75, 0.75, 0.75, 0.75, 0.75, 0.7812, 0.75, 0.8125, 0.8365, 0.7812, 0.8365, 0.7812, 0.75, 0.8125, 0.75, 0.8125, 0.75, 0.7812, 0.75, 0.7813, 0.75, 0.8125, 0.75, 0.8438, 0.8365, 0.8125, 0.8365, 0.8125, 0.75, 0.8437, 0.75, 0.8437, 0.75, 0.8125, 0.75, 0.8125, 0.75, 0.8438, 0.75, 0.875, 0.8365, 0.8438, 0.8365, 0.8437, 0.75, 0.875, 0.75, 0.875, 0.75, 0.8437, 0.75, 0.8438, 0.75, 0.875, 0.75, 0.9062, 0.8365, 0.875, 0.8365, 0.875, 0.75, 0.9062, 0.75, 0.9062, 0.75, 0.875, 0.75, 0.875, 0.75, 0.9062, 0.75, 0.9375, 0.8365, 0.9062, 0.8365, 0.9062, 0.75, 0.9375, 0.75, 0.9375, 0.75, 0.9062, 0.75, 0.9062, 0.75, 0.9375, 0.75, 0.9688, 0.8365, 0.9375, 0.8365, 0.9375, 0.75, 0.9688, 0.75, 0.9688, 0.75, 0.9375, 0.75, 0.9375, 0.75, 0.9688, 0.75, 1.0, 0.8365, 0.9688, 0.8365, 0.9688, 0.75, 0.999, 0.75, 0.999, 0.75, 0.9688, 0.75, 0.9688, 0.75, 1.0, 0.75, 0.0, 0.75, 0.03125, 0.75, 0.03125, 0.75, 0.0, 0.75, 0.5817, 0.875, 0.5817, 0.9951, 0.3848, 0.9951, 0.3848, 0.875, 0.5817, 0.875, 0.3848, 0.875, 0.3848, 0.9951, 0.5817, 0.9951, 0.5817, 0.9951, 0.5817, 0.9951, 0.3848, 0.9951, 0.3848, 0.9951, 0.3848, 0.875, 0.3848, 0.875, 0.5817, 0.875, 0.5817, 0.875, 0.5817, 0.875, 0.5817, 0.875, 0.5817, 0.9951, 0.5817, 0.9951, 0.3848, 0.9951, 0.3848, 0.9951, 0.3848, 0.875, 0.3848, 0.875, 0.5, 0.8365, 0.4688, 0.8365, 0.4688, 1.0, 0.5, 1.0, 0.4688, 0.8365, 0.4375, 0.8365, 0.4375, 1.0, 0.4688, 1.0, 0.625, 1.0, 0.625, 1.0, 0.6562, 1.0, 0.6562, 1.0, 0.4062, 0.75, 0.4063, 0.75, 0.4375, 0.75, 0.4375, 0.75, 0.2188, 1.0, 0.2188, 1.0, 0.25, 1.0, 0.25, 1.0, 0.6562, 1.0, 0.6562, 1.0, 0.6875, 1.0, 0.6875, 1.0, 0.4375, 0.8365, 0.4062, 0.8365, 0.4062, 1.0, 0.4375, 1.0, 0.25, 1.0, 0.25, 1.0, 0.2812, 1.0, 0.2812, 1.0, 0.4062, 0.8365, 0.375, 0.8365, 0.375, 1.0, 0.4062, 1.0, 0.6875, 1.0, 0.6875, 1.0, 0.7188, 1.0, 0.7188, 1.0, 0.375, 0.8365, 0.3438, 0.8365, 0.3438, 1.0, 0.375, 1.0, 0.2812, 1.0, 0.2812, 1.0, 0.3125, 1.0, 0.3125, 1.0, 0.7188, 1.0, 0.7188, 1.0, 0.75, 1.0, 0.75, 1.0, 0.3438, 0.8365, 0.3125, 0.8365, 0.3125, 1.0, 0.3438, 1.0, 0.3125, 1.0, 0.3125, 1.0, 0.3438, 1.0, 0.3438, 1.0, 0.3125, 0.8365, 0.2812, 0.8365, 0.2812, 1.0, 0.3125, 1.0, 0.75, 1.0, 0.75, 1.0, 0.7812, 1.0, 0.7812, 1.0, 0.2812, 0.8365, 0.25, 0.8365, 0.25, 1.0, 0.2812, 1.0, 0.3438, 1.0, 0.3438, 1.0, 0.375, 1.0, 0.375, 1.0, 0.7812, 1.0, 0.7812, 1.0, 0.8125, 1.0, 0.8125, 1.0, 0.25, 0.8365, 0.2188, 0.8365, 0.2188, 1.0, 0.25, 1.0, 0.375, 1.0, 0.375, 1.0, 0.4062, 1.0, 0.4062, 1.0, 0.2188, 0.8365, 0.1875, 0.8365, 0.1875, 1.0, 0.2188, 1.0, 0.8125, 1.0, 0.8125, 1.0, 0.8438, 1.0, 0.8438, 1.0, 0.1875, 0.8365, 0.1562, 0.8365, 0.1562, 1.0, 0.1875, 1.0, 0.9375, 0.75, 0.9375, 0.75, 0.9688, 0.75, 0.9688, 0.75, 0.4062, 1.0, 0.4062, 1.0, 0.4375, 1.0, 0.4375, 1.0, 0.1562, 0.8365, 0.125, 0.8365, 0.125, 1.0, 0.1562, 1.0, 0.0, 1.0, 0.0, 1.0, 0.03125, 1.0, 0.03125, 1.0, 0.8438, 1.0, 0.8438, 1.0, 0.875, 1.0, 0.875, 1.0, 0.9688, 0.8365, 0.9375, 0.8365, 0.9375, 1.0, 0.9688, 1.0, 0.4375, 1.0, 0.4375, 1.0, 0.4688, 1.0, 0.4688, 1.0, 0.75, 0.49, 0.7032, 0.4854, 0.6582, 0.4717, 0.6167, 0.4496, 0.5803, 0.4197, 0.5504, 0.3833, 0.5283, 0.3418, 0.5146, 0.2968, 0.51, 0.25, 0.5146, 0.2032, 0.5283, 0.1582, 0.5504, 0.1167, 0.5803, 0.08029, 0.6167, 0.05045, 0.6582, 0.02827, 0.7032, 0.01461, 0.75, 0.01, 0.7968, 0.01461, 0.8418, 0.02827, 0.8833, 0.05045, 0.9197, 0.08029, 0.9496, 0.1167, 0.9717, 0.1582, 0.9854, 0.2032, 0.99, 0.25, 0.9854, 0.2968, 0.9717, 0.3418, 0.9496, 0.3833, 0.9197, 0.4197, 0.8833, 0.4496, 0.8418, 0.4717, 0.7968, 0.4854, 0.03125, 0.5, 0.0, 0.5, 0.0, 0.75, 0.03125, 0.75, 0.0625, 0.5, 0.03125, 0.5, 0.03125, 0.75, 0.0625, 0.75, 0.09375, 0.5, 0.0625, 0.5, 0.0625, 0.75, 0.09375, 0.75, 0.125, 0.5, 0.09375, 0.5, 0.09375, 0.75, 0.125, 0.75, 0.1562, 0.5, 0.125, 0.5, 0.125, 0.75, 0.1562, 0.75, 0.1875, 0.5, 0.1562, 0.5, 0.1562, 0.75, 0.1875, 0.75, 0.2188, 0.5, 0.1875, 0.5, 0.1875, 0.75, 0.2188, 0.75, 0.25, 0.5, 0.2188, 0.5, 0.2188, 0.75, 0.25, 0.75, 0.2812, 0.5, 0.25, 0.5, 0.25, 0.75, 0.2812, 0.75, 0.3125, 0.5, 0.2812, 0.5, 0.2812, 0.75, 0.3125, 0.75, 0.3438, 0.5, 0.3125, 0.5, 0.3125, 0.75, 0.3438, 0.75, 0.375, 0.5, 0.3438, 0.5, 0.3438, 0.75, 0.375, 0.75, 0.4062, 0.5, 0.375, 0.5, 0.375, 0.75, 0.4062, 0.75, 0.4375, 0.5, 0.4062, 0.5, 0.4062, 0.75, 0.4375, 0.75, 0.4688, 0.5, 0.4375, 0.5, 0.4375, 0.75, 0.4688, 0.75, 0.5, 0.5, 0.4688, 0.5, 0.4688, 0.75, 0.5, 0.75, 0.5312, 0.5, 0.5, 0.5, 0.5, 0.75, 0.5312, 0.75, 0.5625, 0.5, 0.5312, 0.5, 0.5312, 0.75, 0.5625, 0.75, 0.5938, 0.5, 0.5625, 0.5, 0.5625, 0.75, 0.5938, 0.75, 0.625, 0.5, 0.5938, 0.5, 0.5938, 0.75, 0.625, 0.75, 0.6562, 0.5, 0.625, 0.5, 0.625, 0.75, 0.6562, 0.75, 0.6875, 0.5, 0.6562, 0.5, 0.6562, 0.75, 0.6875, 0.75, 0.7188, 0.5, 0.6875, 0.5, 0.6875, 0.75, 0.7188, 0.75, 0.75, 0.5, 0.7188, 0.5, 0.7188, 0.75, 0.75, 0.75, 0.7812, 0.5, 0.75, 0.5, 0.75, 0.75, 0.7812, 0.75, 0.8125, 0.5, 0.7812, 0.5, 0.7812, 0.75, 0.8125, 0.75, 0.8438, 0.5, 0.8125, 0.5, 0.8125, 0.75, 0.8438, 0.75, 0.875, 0.5, 0.8438, 0.5, 0.8438, 0.75, 0.875, 0.75, 0.9062, 0.5, 0.875, 0.5, 0.875, 0.75, 0.9062, 0.75, 0.9375, 0.5, 0.9062, 0.5, 0.9062, 0.75, 0.9375, 0.75, 0.9688, 0.5, 0.9375, 0.5, 0.9375, 0.75, 0.9688, 0.75, 1.0, 0.5, 0.9688, 0.5, 0.9688, 0.75, 1.0, 0.75, 0.03125, 0.8365, 0.0, 0.8365, 0.0, 1.0, 0.03125, 1.0, 0.9062, 0.75, 0.9062, 0.75, 0.9375, 0.75, 0.9375, 0.75, 0.9062, 0.8365, 0.875, 0.8365, 0.875, 1.0, 0.9062, 1.0, 0.875, 0.75, 0.875, 0.75, 0.9062, 0.75, 0.9062, 0.75, 0.8438, 0.75, 0.8438, 0.75, 0.875, 0.75, 0.875, 0.75, 0.8125, 0.75, 0.8125, 0.75, 0.8438, 0.75, 0.8438, 0.75, 0.7812, 0.75, 0.7813, 0.75, 0.8125, 0.75, 0.8125, 0.75, 0.75, 0.75, 0.75, 0.75, 0.7812, 0.75, 0.7812, 0.75, 0.7188, 0.75, 0.7188, 0.75, 0.75, 0.75, 0.75, 0.75, 0.6875, 0.75, 0.6875, 0.75, 0.7188, 0.75, 0.7188, 0.75, 0.6562, 0.75, 0.6562, 0.75, 0.6875, 0.75, 0.6875, 0.75, 0.625, 0.75, 0.625, 0.75, 0.6562, 0.75, 0.6562, 0.75, 0.5938, 0.75, 0.5938, 0.75, 0.625, 0.75, 0.625, 0.75, 0.5625, 0.75, 0.5625, 0.75, 0.5938, 0.75, 0.5938, 0.75, 0.5312, 0.75, 0.5312, 0.75, 0.5625, 0.75, 0.5625, 0.75, 0.5, 0.75, 0.5, 0.75, 0.5312, 0.75, 0.5312, 0.75, 0.4688, 0.75, 0.4688, 0.75, 0.5, 0.75, 0.5, 0.75, 0.4375, 0.75, 0.4375, 0.75, 0.4688, 0.75, 0.4688, 0.75, 0.375, 0.75, 0.375, 0.75, 0.4062, 0.75, 0.4062, 0.75, 0.3438, 0.75, 0.3438, 0.75, 0.375, 0.75, 0.375, 0.75, 0.3125, 0.75, 0.3125, 0.75, 0.3438, 0.75, 0.3438, 0.75, 0.2812, 0.75, 0.2812, 0.75, 0.3125, 0.75, 0.3125, 0.75, 0.25, 0.75, 0.25, 0.75, 0.2812, 0.75, 0.2812, 0.75, 0.2188, 0.75, 0.2188, 0.75, 0.25, 0.75, 0.25, 0.75, 0.1875, 0.75, 0.1875, 0.75, 0.2188, 0.75, 0.2188, 0.75, 0.1562, 0.75, 0.1562, 0.75, 0.1875, 0.75, 0.1875, 0.75, 0.125, 0.75, 0.125, 0.75, 0.1562, 0.75, 0.1562, 0.75, 0.09375, 0.75, 0.09375, 0.75, 0.125, 0.75, 0.125, 0.75, 0.09375, 0.8365, 0.0625, 0.8365, 0.0625, 1.0, 0.09375, 1.0, 0.0625, 0.75, 0.0625, 0.75, 0.09375, 0.75, 0.09375, 0.75, 0.03125, 0.75, 0.03125, 0.75, 0.0625, 0.75, 0.0625, 0.75, 0.9688, 0.75, 0.9688, 0.75, 1.0, 0.75, 1.0, 0.75, 0.03125, 1.0, 0.03125, 1.0, 0.0625, 1.0, 0.0625, 1.0, 0.5312, 0.8365, 0.5, 0.8365, 0.5, 1.0, 0.5312, 1.0, 0.875, 1.0, 0.875, 1.0, 0.9062, 1.0, 0.9062, 1.0, 0.4688, 1.0, 0.4688, 1.0, 0.5, 1.0, 0.5, 1.0, 0.5625, 0.8365, 0.5312, 0.8365, 0.5312, 1.0, 0.5625, 1.0, 0.0625, 1.0, 0.0625, 1.0, 0.09375, 1.0, 0.09375, 1.0, 0.5938, 0.8365, 0.5625, 0.8365, 0.5625, 1.0, 0.5938, 1.0, 0.9062, 1.0, 0.9062, 1.0, 0.9375, 1.0, 0.9375, 1.0, 0.625, 0.8365, 0.5938, 0.8365, 0.5938, 1.0, 0.625, 1.0, 0.5, 1.0, 0.5, 1.0, 0.5312, 1.0, 0.5312, 1.0, 0.09375, 1.0, 0.09375, 1.0, 0.125, 1.0, 0.125, 1.0, 0.6562, 0.8365, 0.625, 0.8365, 0.625, 1.0, 0.6562, 1.0, 0.9375, 1.0, 0.9375, 1.0, 0.9688, 1.0, 0.9688, 1.0, 0.6875, 0.8365, 0.6562, 0.8365, 0.6562, 1.0, 0.6875, 1.0, 0.7188, 0.8365, 0.6875, 0.8365, 0.6875, 1.0, 0.7188, 1.0, 0.5312, 1.0, 0.5312, 1.0, 0.5625, 1.0, 0.5625, 1.0, 0.125, 1.0, 0.125, 1.0, 0.1562, 1.0, 0.1562, 1.0, 0.75, 0.8365, 0.7188, 0.8365, 0.7188, 1.0, 0.75, 1.0, 0.5625, 1.0, 0.5625, 1.0, 0.5938, 1.0, 0.5938, 1.0, 0.7812, 0.8365, 0.75, 0.8365, 0.75, 1.0, 0.7812, 1.0, 0.8125, 0.8365, 0.7812, 0.8365, 0.7812, 1.0, 0.8125, 1.0, 0.1562, 1.0, 0.1562, 1.0, 0.1875, 1.0, 0.1875, 1.0, 1.0, 0.8365, 0.9688, 0.8365, 0.9688, 1.0, 1.0, 1.0, 0.9688, 1.0, 0.9688, 1.0, 1.0, 1.0, 1.0, 1.0, 0.8438, 0.8365, 0.8125, 0.8365, 0.8125, 1.0, 0.8438, 1.0, 0.5938, 1.0, 0.5938, 1.0, 0.625, 1.0, 0.625, 1.0, 0.875, 0.8365, 0.8438, 0.8365, 0.8438, 1.0, 0.875, 1.0, 0.0625, 0.8365, 0.03125, 0.8365, 0.03125, 1.0, 0.0625, 1.0, 0.9375, 0.8365, 0.9062, 0.8365, 0.9062, 1.0, 0.9375, 1.0, 0.1875, 1.0, 0.1875, 1.0, 0.2188, 1.0, 0.2188, 1.0, 0.125, 0.8365, 0.09375, 0.8365, 0.09375, 1.0, 0.125, 1.0, 0.05045, 0.1167, 0.05045, 0.1167, 0.02827, 0.1582, 0.02827, 0.1582, 0.2812, 1.0, 0.2812, 1.0, 0.3125, 1.0, 0.3125, 1.0, 0.7188, 1.0, 0.7188, 1.0, 0.75, 1.0, 0.75, 1.0, 0.3125, 1.0, 0.3125, 1.0, 0.3438, 1.0, 0.3438, 1.0, 0.75, 1.0, 0.75, 1.0, 0.7812, 1.0, 0.7812, 1.0, 0.3438, 1.0, 0.3438, 1.0, 0.375, 1.0, 0.375, 1.0, 0.7812, 1.0, 0.7812, 1.0, 0.8125, 1.0, 0.8125, 1.0, 0.375, 1.0, 0.375, 1.0, 0.4062, 1.0, 0.4062, 1.0, 0.8125, 1.0, 0.8125, 1.0, 0.8438, 1.0, 0.8438, 1.0, 0.4062, 1.0, 0.4062, 1.0, 0.4375, 1.0, 0.4375, 1.0, 0.0, 1.0, 0.0, 1.0, 0.03125, 1.0, 0.03125, 1.0, 0.8438, 1.0, 0.8438, 1.0, 0.875, 1.0, 0.875, 1.0, 0.4375, 1.0, 0.4375, 1.0, 0.4688, 1.0, 0.4688, 1.0, 0.03125, 1.0, 0.03125, 1.0, 0.0625, 1.0, 0.0625, 1.0, 0.875, 1.0, 0.875, 1.0, 0.9062, 1.0, 0.9062, 1.0, 0.4688, 1.0, 0.4688, 1.0, 0.5, 1.0, 0.5, 1.0, 0.0625, 1.0, 0.0625, 1.0, 0.09375, 1.0, 0.09375, 1.0, 0.9062, 1.0, 0.9062, 1.0, 0.9375, 1.0, 0.9375, 1.0, 0.5, 1.0, 0.5, 1.0, 0.5312, 1.0, 0.5312, 1.0, 0.09375, 1.0, 0.09375, 1.0, 0.125, 1.0, 0.125, 1.0, 0.9375, 1.0, 0.9375, 1.0, 0.9688, 1.0, 0.9688, 1.0, 0.5312, 1.0, 0.5312, 1.0, 0.5625, 1.0, 0.5625, 1.0, 0.125, 1.0, 0.125, 1.0, 0.1562, 1.0, 0.1562, 1.0, 0.9688, 1.0, 0.9688, 1.0, 1.0, 1.0, 1.0, 1.0, 0.5625, 1.0, 0.5625, 1.0, 0.5938, 1.0, 0.5938, 1.0, 0.1562, 1.0, 0.1562, 1.0, 0.1875, 1.0, 0.1875, 1.0, 0.5938, 1.0, 0.5938, 1.0, 0.625, 1.0, 0.625, 1.0, 0.1875, 1.0, 0.1875, 1.0, 0.2188, 1.0, 0.2188, 1.0, 0.625, 1.0, 0.625, 1.0, 0.6562, 1.0, 0.6562, 1.0, 0.2188, 1.0, 0.2188, 1.0, 0.25, 1.0, 0.25, 1.0, 0.6562, 1.0, 0.6562, 1.0, 0.6875, 1.0, 0.6875, 1.0, 0.25, 1.0, 0.25, 1.0, 0.2812, 1.0, 0.2812, 1.0, 0.6875, 1.0, 0.6875, 1.0, 0.7188, 1.0, 0.7188, 1.0, 0.1875, 1.0, 0.1875, 1.0, 0.2188, 1.0, 0.2188, 1.0, 0.625, 1.0, 0.625, 1.0, 0.6562, 1.0, 0.6562, 1.0, 0.2188, 1.0, 0.2188, 1.0, 0.25, 1.0, 0.25, 1.0, 0.6562, 1.0, 0.6562, 1.0, 0.6875, 1.0, 0.6875, 1.0, 0.25, 1.0, 0.25, 1.0, 0.2812, 1.0, 0.2812, 1.0, 0.6875, 1.0, 0.6875, 1.0, 0.7188, 1.0, 0.7188, 1.0, 0.2812, 1.0, 0.2812, 1.0, 0.3125, 1.0, 0.3125, 1.0, 0.7188, 1.0, 0.7188, 1.0, 0.75, 1.0, 0.75, 1.0, 0.3125, 1.0, 0.3125, 1.0, 0.3438, 1.0, 0.3438, 1.0, 0.75, 1.0, 0.75, 1.0, 0.7812, 1.0, 0.7812, 1.0, 0.3438, 1.0, 0.3438, 1.0, 0.375, 1.0, 0.375, 1.0, 0.7812, 1.0, 0.7812, 1.0, 0.8125, 1.0, 0.8125, 1.0, 0.375, 1.0, 0.375, 1.0, 0.4062, 1.0, 0.4062, 1.0, 0.8125, 1.0, 0.8125, 1.0, 0.8438, 1.0, 0.8438, 1.0, 0.4062, 1.0, 0.4062, 1.0, 0.4375, 1.0, 0.4375, 1.0, 0.0, 1.0, 0.0, 1.0, 0.03125, 1.0, 0.03125, 1.0, 0.8438, 1.0, 0.8438, 1.0, 0.875, 1.0, 0.875, 1.0, 0.4375, 1.0, 0.4375, 1.0, 0.4688, 1.0, 0.4688, 1.0, 0.03125, 1.0, 0.03125, 1.0, 0.0625, 1.0, 0.0625, 1.0, 0.875, 1.0, 0.875, 1.0, 0.9062, 1.0, 0.9062, 1.0, 0.4688, 1.0, 0.4688, 1.0, 0.5, 1.0, 0.5, 1.0, 0.0625, 1.0, 0.0625, 1.0, 0.09375, 1.0, 0.09375, 1.0, 0.9062, 1.0, 0.9062, 1.0, 0.9375, 1.0, 0.9375, 1.0, 0.5, 1.0, 0.5, 1.0, 0.5312, 1.0, 0.5312, 1.0, 0.09375, 1.0, 0.09375, 1.0, 0.125, 1.0, 0.125, 1.0, 0.9375, 1.0, 0.9375, 1.0, 0.9688, 1.0, 0.9688, 1.0, 0.5312, 1.0, 0.5312, 1.0, 0.5625, 1.0, 0.5625, 1.0, 0.125, 1.0, 0.125, 1.0, 0.1562, 1.0, 0.1562, 1.0, 0.9688, 1.0, 0.9688, 1.0, 1.0, 1.0, 1.0, 1.0, 0.5625, 1.0, 0.5625, 1.0, 0.5938, 1.0, 0.5938, 1.0, 0.1562, 1.0, 0.1562, 1.0, 0.1875, 1.0, 0.1875, 1.0, 0.5938, 1.0, 0.5938, 1.0, 0.625, 1.0, 0.625, 1.0, 0.4197, 0.08029, 0.4197, 0.08029, 0.3833, 0.05045, 0.3833, 0.05045, 0.3833, 0.4496, 0.3833, 0.4496, 0.4197, 0.4197, 0.4197, 0.4197, 0.1167, 0.4496, 0.1167, 0.4496, 0.1582, 0.4717, 0.1582, 0.4717, 0.08029, 0.08029, 0.08029, 0.08029, 0.05045, 0.1167, 0.05045, 0.1167, 0.4496, 0.1167, 0.4496, 0.1167, 0.4197, 0.08029, 0.4197, 0.08029, 0.3418, 0.4717, 0.3418, 0.4717, 0.3833, 0.4496, 0.3833, 0.4496, 0.08029, 0.4197, 0.08029, 0.4197, 0.1167, 0.4496, 0.1167, 0.4496, 0.1167, 0.05045, 0.1167, 0.05045, 0.08029, 0.08029, 0.08029, 0.08029, 0.4717, 0.1582, 0.4717, 0.1582, 0.4496, 0.1167, 0.4496, 0.1167, 0.2968, 0.4854, 0.2968, 0.4854, 0.3418, 0.4717, 0.3418, 0.4717, 0.05045, 0.3833, 0.05045, 0.3833, 0.08029, 0.4197, 0.08029, 0.4197, 0.1582, 0.02827, 0.1582, 0.02827, 0.1167, 0.05045, 0.1167, 0.05045, 0.4854, 0.2032, 0.4854, 0.2032, 0.4717, 0.1582, 0.4717, 0.1582, 0.02827, 0.3418, 0.02827, 0.3418, 0.05045, 0.3833, 0.05045, 0.3833, 0.25, 0.49, 0.25, 0.49, 0.2968, 0.4854, 0.2968, 0.4854, 0.2968, 0.4854, 0.3418, 0.4717, 0.3833, 0.4496, 0.4197, 0.4197, 0.4496, 0.3833, 0.4717, 0.3418, 0.4854, 0.2968, 0.49, 0.25, 0.4854, 0.2032, 0.4717, 0.1582, 0.4496, 0.1167, 0.4197, 0.08029, 0.3833, 0.05045, 0.3418, 0.02827, 0.2968, 0.01461, 0.25, 0.01, 0.2032, 0.01461, 0.1582, 0.02827, 0.1167, 0.05045, 0.08029, 0.08029, 0.05045, 0.1167, 0.02827, 0.1582, 0.01461, 0.2032, 0.01, 0.25, 0.01461, 0.2968, 0.02827, 0.3418, 0.05045, 0.3833, 0.08029, 0.4197, 0.1167, 0.4496, 0.1582, 0.4717, 0.2032, 0.4854, 0.25, 0.49, 0.2032, 0.01461, 0.2032, 0.01461, 0.1582, 0.02827, 0.1582, 0.02827, 0.1582, 0.4717, 0.1582, 0.4717, 0.2032, 0.4854, 0.2032, 0.4854, 0.4197, 0.4197, 0.4197, 0.4197, 0.4496, 0.3833, 0.4496, 0.3833, 0.3833, 0.05045, 0.3833, 0.05045, 0.3418, 0.02827, 0.3418, 0.02827, 0.02827, 0.1582, 0.02827, 0.1582, 0.01461, 0.2032, 0.01461, 0.2032, 0.2032, 0.4854, 0.2032, 0.4854, 0.25, 0.49, 0.25, 0.49, 0.4496, 0.3833, 0.4496, 0.3833, 0.4717, 0.3418, 0.4717, 0.3418, 0.3418, 0.02827, 0.3418, 0.02827, 0.2968, 0.01461, 0.2968, 0.01461, 0.01461, 0.2032, 0.01461, 0.2032, 0.01, 0.25, 0.01, 0.25, 0.4717, 0.3418, 0.4717, 0.3418, 0.4854, 0.2968, 0.4854, 0.2968, 0.2968, 0.01461, 0.2968, 0.01461, 0.25, 0.01, 0.25, 0.01, 0.01, 0.25, 0.01, 0.25, 0.01461, 0.2968, 0.01461, 0.2968, 0.4854, 0.2968, 0.4854, 0.2968, 0.49, 0.25, 0.49, 0.25, 0.25, 0.01, 0.25, 0.01, 0.2032, 0.01461, 0.2032, 0.01461, 0.01461, 0.2968, 0.01461, 0.2968, 0.02827, 0.3418, 0.02827, 0.3418, 0.49, 0.25, 0.49, 0.25, 0.4854, 0.2032, 0.4854, 0.2032, 0.03125, 0.8365, 0.03125, 0.75, 0.0009665, 0.75, 0.0, 0.8365, 0.03125, 0.75, 0.03125, 0.75, 0.0, 0.75, 0.0009665, 0.75, 0.0625, 0.8365, 0.0625, 0.75, 0.03125, 0.75, 0.03125, 0.8365, 0.0625, 0.75, 0.0625, 0.75, 0.03125, 0.75, 0.03125, 0.75, 0.09375, 0.8365, 0.09375, 0.75, 0.0625, 0.75, 0.0625, 0.8365, 0.09375, 0.75, 0.09375, 0.75, 0.0625, 0.75, 0.0625, 0.75, 0.125, 0.8365, 0.125, 0.75, 0.09375, 0.75, 0.09375, 0.8365, 0.125, 0.75, 0.125, 0.75, 0.09375, 0.75, 0.09375, 0.75, 0.1562, 0.8365, 0.1563, 0.75, 0.125, 0.75, 0.125, 0.8365, 0.1563, 0.75, 0.1562, 0.75, 0.125, 0.75, 0.125, 0.75, 0.1875, 0.8365, 0.1875, 0.75, 0.1563, 0.75, 0.1562, 0.8365, 0.1875, 0.75, 0.1875, 0.75, 0.1562, 0.75, 0.1563, 0.75, 0.2188, 0.8365, 0.2188, 0.75, 0.1875, 0.75, 0.1875, 0.8365, 0.2188, 0.75, 0.2188, 0.75, 0.1875, 0.75, 0.1875, 0.75, 0.25, 0.8365, 0.25, 0.75, 0.2188, 0.75, 0.2188, 0.8365, 0.25, 0.75, 0.25, 0.75, 0.2188, 0.75, 0.2188, 0.75, 0.2812, 0.8365, 0.2813, 0.75, 0.25, 0.75, 0.25, 0.8365, 0.2813, 0.75, 0.2812, 0.75, 0.25, 0.75, 0.25, 0.75, 0.3125, 0.8365, 0.3125, 0.75, 0.2813, 0.75, 0.2812, 0.8365, 0.3125, 0.75, 0.3125, 0.75, 0.2812, 0.75, 0.2813, 0.75, 0.3438, 0.8365, 0.3438, 0.75, 0.3125, 0.75, 0.3125, 0.8365, 0.3438, 0.75, 0.3438, 0.75, 0.3125, 0.75, 0.3125, 0.75, 0.375, 0.8365, 0.375, 0.75, 0.3438, 0.75, 0.3438, 0.8365, 0.375, 0.75, 0.375, 0.75, 0.3438, 0.75, 0.3438, 0.75, 0.4062, 0.8365, 0.4063, 0.75, 0.375, 0.75, 0.375, 0.8365, 0.4063, 0.75, 0.4062, 0.75, 0.375, 0.75, 0.375, 0.75, 0.4375, 0.8365, 0.4375, 0.75, 0.4063, 0.75, 0.4062, 0.8365, 0.4375, 0.75, 0.4375, 0.75, 0.4063, 0.75, 0.4063, 0.75, 0.4688, 0.8365, 0.4688, 0.75, 0.4375, 0.75, 0.4375, 0.8365, 0.4688, 0.75, 0.4688, 0.75, 0.4375, 0.75, 0.4375, 0.75, 0.5, 0.8365, 0.5, 0.75, 0.4688, 0.75, 0.4688, 0.8365, 0.5, 0.75, 0.5, 0.75, 0.4688, 0.75, 0.4688, 0.75, 0.5312, 0.8365, 0.5312, 0.75, 0.5, 0.75, 0.5, 0.8365, 0.5312, 0.75, 0.5312, 0.75, 0.5, 0.75, 0.5, 0.75, 0.5625, 0.8365, 0.5625, 0.75, 0.5312, 0.75, 0.5312, 0.8365, 0.5625, 0.75, 0.5625, 0.75, 0.5312, 0.75, 0.5312, 0.75, 0.5938, 0.8365, 0.5938, 0.75, 0.5625, 0.75, 0.5625, 0.8365, 0.5938, 0.75, 0.5938, 0.75, 0.5625, 0.75, 0.5625, 0.75, 0.625, 0.8365, 0.625, 0.75, 0.5938, 0.75, 0.5938, 0.8365, 0.625, 0.75, 0.625, 0.75, 0.5938, 0.75, 0.5938, 0.75, 0.6562, 0.8365, 0.6562, 0.75, 0.625, 0.75, 0.625, 0.8365, 0.6562, 0.75, 0.6562, 0.75, 0.625, 0.75, 0.625, 0.75, 0.6875, 0.8365, 0.6875, 0.75, 0.6562, 0.75, 0.6562, 0.8365, 0.6875, 0.75, 0.6875, 0.75, 0.6562, 0.75, 0.6562, 0.75, 0.7188, 0.8365, 0.7187, 0.75, 0.6875, 0.75, 0.6875, 0.8365, 0.7187, 0.75, 0.7188, 0.75, 0.6875, 0.75, 0.6875, 0.75, 0.75, 0.8365, 0.75, 0.75, 0.7187, 0.75, 0.7188, 0.8365, 0.75, 0.75, 0.75, 0.75, 0.7188, 0.75, 0.7187, 0.75, 0.7812, 0.8365, 0.7812, 0.75, 0.75, 0.75, 0.75, 0.8365, 0.7812, 0.75, 0.7812, 0.75, 0.75, 0.75, 0.75, 0.75, 0.8125, 0.8365, 0.8125, 0.75, 0.7812, 0.75, 0.7812, 0.8365, 0.8125, 0.75, 0.8125, 0.75, 0.7813, 0.75, 0.7812, 0.75, 0.8438, 0.8365, 0.8437, 0.75, 0.8125, 0.75, 0.8125, 0.8365, 0.8437, 0.75, 0.8438, 0.75, 0.8125, 0.75, 0.8125, 0.75, 0.875, 0.8365, 0.875, 0.75, 0.8437, 0.75, 0.8438, 0.8365, 0.875, 0.75, 0.875, 0.75, 0.8438, 0.75, 0.8437, 0.75, 0.9062, 0.8365, 0.9062, 0.75, 0.875, 0.75, 0.875, 0.8365, 0.9062, 0.75, 0.9062, 0.75, 0.875, 0.75, 0.875, 0.75, 0.9375, 0.8365, 0.9375, 0.75, 0.9062, 0.75, 0.9062, 0.8365, 0.9375, 0.75, 0.9375, 0.75, 0.9062, 0.75, 0.9062, 0.75, 0.9688, 0.8365, 0.9688, 0.75, 0.9375, 0.75, 0.9375, 0.8365, 0.9688, 0.75, 0.9688, 0.75, 0.9375, 0.75, 0.9375, 0.75, 1.0, 0.8365, 0.999, 0.75, 0.9688, 0.75, 0.9688, 0.8365, 0.999, 0.75, 1.0, 0.75, 0.9688, 0.75, 0.9688, 0.75, 0.0, 0.75, 0.0, 0.75, 0.03125, 0.75, 0.03125, 0.75, 0.5817, 0.875, 0.3848, 0.875, 0.3848, 0.9951, 0.5817, 0.9951, 0.5817, 0.875, 0.5817, 0.9951, 0.3848, 0.9951, 0.3848, 0.875, 0.5817, 0.9951, 0.3848, 0.9951, 0.3848, 0.9951, 0.5817, 0.9951, 0.3848, 0.875, 0.5817, 0.875, 0.5817, 0.875, 0.3848, 0.875, 0.5817, 0.875, 0.5817, 0.9951, 0.5817, 0.9951, 0.5817, 0.875, 0.3848, 0.9951, 0.3848, 0.875, 0.3848, 0.875, 0.3848, 0.9951])
me_craftingstation.update()

# ---- objects
ob_craftingstation = bpy.data.objects.new('CraftingStation', me_craftingstation)

# ---- transforms, parenting, visibility, modifiers, constraints
ob_craftingstation.location = (0.0, 0.0, 0.0)
ob_craftingstation.rotation_euler = (1.571, -0.0, 0.0)
_m = ob_craftingstation.modifiers.new('Bevel', 'BEVEL')
_m.width = 0.005
_m.width_pct = 0.005
_m.segments = 4
_m.harden_normals = True
_m = ob_craftingstation.modifiers.new('Smooth by Angle', 'NODES')
_m.node_group = ng_smooth_by_angle
_m.use_pin_to_last = True
_m.show_group_selector = False

# ---- collection membership
col_collection.objects.link(ob_craftingstation)

# ---- scene / render settings (as saved in the file)
scene.frame_start = 1; scene.frame_end = 250; scene.frame_set(43)
scene.render.engine = 'BLENDER_EEVEE_NEXT'
bpy.context.view_layer.update()

# ---- added for rendering (the .blend has no active camera and no usable light): camera, sun
cam_auto = bpy.data.cameras.new('AutoCamera')
cam_auto.lens = 50.0
cam_auto.sensor_width = 36.0
cam_auto.clip_end = 1000.0
ob_auto_camera = bpy.data.objects.new('AutoCamera', cam_auto)
scene.collection.objects.link(ob_auto_camera)
ob_auto_camera.location = (2.64781, -3.2189, 2.66138)
ob_auto_camera.rotation_euler = (1.09748, -7.21219e-08, 0.694738)
scene.camera = ob_auto_camera
light_auto_sun = bpy.data.lights.new('AutoSun', 'SUN')
light_auto_sun.energy = 3.0
light_auto_sun.angle = 0.0523599
ob_auto_sun = bpy.data.objects.new('AutoSun', light_auto_sun)
scene.collection.objects.link(ob_auto_sun)
ob_auto_sun.rotation_euler = (0.872665, 0.174533, 0.523599)
bpy.context.view_layer.update()

